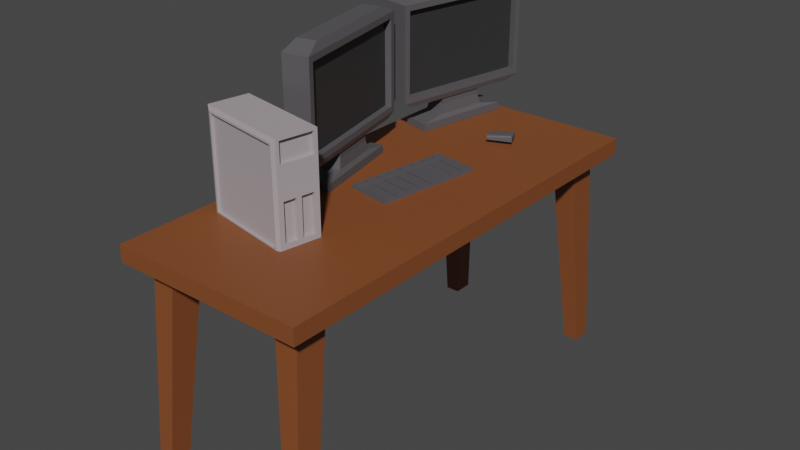 # Source: exampleoffice_things.blend  (saved by Blender 2.93.21; exported with 4.5.12 LTS)
import bpy
from mathutils import Matrix  # noqa: F401  (used for matrix-valued properties, if any)

bpy.ops.wm.read_factory_settings(use_empty=True)
scene = bpy.context.scene
scene.name = 'Scene'

# ---- collections
col_collection = bpy.data.collections.new('Collection'); scene.collection.children.link(col_collection)

# ---- materials (node trees are filled in below, after node groups)
mat_desk_001 = bpy.data.materials.new('Desk.001')
mat_desk_001.use_transparent_shadow = False
mat_monitor_001 = bpy.data.materials.new('monitor.001')
mat_monitor_001.use_transparent_shadow = False
mat_material_001 = bpy.data.materials.new('Material.001')
mat_material_001.use_transparent_shadow = False
mat_material = bpy.data.materials.new('Material')
mat_material.alpha_threshold = 0.0
mat_material.use_transparent_shadow = False
mat_material.line_color = (0.0, 0.0, 0.0, 1.0)

# ---- material node trees
mat_desk_001.use_nodes = True; mat_desk_001.node_tree.nodes.clear()
_N = mat_desk_001.node_tree.nodes; _L = mat_desk_001.node_tree.links
n0 = _N.new('ShaderNodeBsdfPrincipled'); n0.name = 'Principled BSDF'; n0.location = (10, 300)
n0.distribution = 'GGX'
n0.subsurface_method = 'BURLEY'
n0.inputs[0].default_value = (0.2287, 0.06942, 0.0208, 1.0)
n0.inputs[3].default_value = 1.45
n0.inputs[27].default_value = (0.0, 0.0, 0.0, 1.0)
n0.inputs[28].default_value = 1.0
n1 = _N.new('ShaderNodeOutputMaterial'); n1.name = 'Material Output'; n1.location = (300, 300)
_L.new(n0.outputs[0], n1.inputs[0])
n1.is_active_output = True
mat_monitor_001.use_nodes = True; mat_monitor_001.node_tree.nodes.clear()
_N = mat_monitor_001.node_tree.nodes; _L = mat_monitor_001.node_tree.links
n0 = _N.new('ShaderNodeBsdfPrincipled'); n0.name = 'Principled BSDF'; n0.location = (10, 300)
n0.distribution = 'GGX'
n0.subsurface_method = 'BURLEY'
n0.inputs[0].default_value = (0.0953, 0.09049, 0.09851, 1.0)
n0.inputs[3].default_value = 1.45
n0.inputs[27].default_value = (0.0, 0.0, 0.0, 1.0)
n0.inputs[28].default_value = 1.0
n1 = _N.new('ShaderNodeOutputMaterial'); n1.name = 'Material Output'; n1.location = (300, 300)
_L.new(n0.outputs[0], n1.inputs[0])
n1.is_active_output = True
mat_material_001.use_nodes = True; mat_material_001.node_tree.nodes.clear()
_N = mat_material_001.node_tree.nodes; _L = mat_material_001.node_tree.links
n0 = _N.new('ShaderNodeBsdfPrincipled'); n0.name = 'Principled BSDF'; n0.location = (10, 300)
n0.distribution = 'GGX'
n0.subsurface_method = 'BURLEY'
n0.inputs[0].default_value = (0.03102, 0.0323, 0.0331, 1.0)
n0.inputs[3].default_value = 1.45
n0.inputs[27].default_value = (0.0, 0.0, 0.0, 1.0)
n0.inputs[28].default_value = 1.0
n1 = _N.new('ShaderNodeOutputMaterial'); n1.name = 'Material Output'; n1.location = (300, 300)
_L.new(n0.outputs[0], n1.inputs[0])
n1.is_active_output = True
mat_material.use_nodes = True; mat_material.node_tree.nodes.clear()
_N = mat_material.node_tree.nodes; _L = mat_material.node_tree.links
n0 = _N.new('ShaderNodeOutputMaterial'); n0.name = 'Material Output'; n0.location = (300, 300)
n1 = _N.new('ShaderNodeBsdfPrincipled'); n1.name = 'Principled BSDF'; n1.location = (10, 300)
n1.distribution = 'GGX'
n1.subsurface_method = 'BURLEY'
n1.inputs[0].default_value = (0.4261, 0.3771, 0.3966, 1.0)
n1.inputs[2].default_value = 0.4
n1.inputs[3].default_value = 1.45
n1.inputs[27].default_value = (0.0, 0.0, 0.0, 1.0)
n1.inputs[28].default_value = 1.0
_L.new(n1.outputs[0], n0.inputs[0])
n0.is_active_output = True

# ---- world
world_world = bpy.data.worlds.new('World'); scene.world = world_world
world_world.use_nodes = True; world_world.node_tree.nodes.clear()
_N = world_world.node_tree.nodes; _L = world_world.node_tree.links
n0 = _N.new('ShaderNodeOutputWorld'); n0.name = 'World Output'; n0.location = (300, 300)
n1 = _N.new('ShaderNodeBackground'); n1.name = 'Background'; n1.location = (10, 300)
n1.inputs[0].default_value = (0.05088, 0.05088, 0.05088, 1.0)
_L.new(n1.outputs[0], n0.inputs[0])
n0.is_active_output = True
world_world.color = (0.05088, 0.05088, 0.05088)
world_world.use_sun_shadow = False
world_world.sun_shadow_jitter_overblur = 0.0

# ---- meshes
me_cube_002 = bpy.data.meshes.new('Cube.002')
me_cube_002.from_pydata([(0.766, 1.935, -0.07867), (0.9209, 2.116, 0.07867), (0.0, 2.116, -0.07867), (0.9209, 0.0, -0.07867), (0.0, 0.0, -0.07867), (0.0, 2.116, 0.07867), (0.9209, 0.0, 0.07867), (0.0, 0.0, 0.07867), (0.9209, 2.116, -0.07867), (0.766, 1.64, -0.07867), (0.5469, 1.64, -0.07867), (0.5469, 1.935, -0.07867), (0.6737, 2.067, -2.054), (0.6737, 1.879, -2.054), (0.8133, 1.879, -2.054), (0.8133, 2.067, -2.054)], [], [(2, 5, 1, 8), (10, 11, 12, 13), (1, 5, 7, 6), (8, 1, 6, 3), (9, 0, 8, 3), (0, 11, 2, 8), (11, 10, 4, 2), (10, 9, 3, 4), (12, 15, 14, 13), (0, 9, 14, 15), (9, 10, 13, 14), (11, 0, 15, 12)])
_uv = me_cube_002.uv_layers.new(name='UVMap')
_uv.uv.foreach_set('vector', [0.375, 0.375, 0.625, 0.375, 0.625, 0.5, 0.375, 0.5, 0.2667, 0.6177, 0.2667, 0.5073, 0.2667, 0.5073, 0.2667, 0.6177, 0.625, 0.5, 0.75, 0.5, 0.75, 0.625, 0.625, 0.625, 0.375, 0.5, 0.625, 0.5, 0.625, 0.625, 0.375, 0.625, 0.3583, 0.6177, 0.3583, 0.5073, 0.375, 0.5, 0.375, 0.625, 0.3583, 0.5073, 0.2667, 0.5073, 0.25, 0.5, 0.375, 0.5, 0.2667, 0.5073, 0.2667, 0.6177, 0.25, 0.625, 0.25, 0.5, 0.2667, 0.6177, 0.3583, 0.6177, 0.375, 0.625, 0.25, 0.625, 0.2667, 0.5073, 0.3583, 0.5073, 0.3583, 0.6177, 0.2667, 0.6177, 0.3583, 0.5073, 0.3583, 0.6177, 0.3583, 0.6177, 0.3583, 0.5073, 0.3583, 0.6177, 0.2667, 0.6177, 0.2667, 0.6177, 0.3583, 0.6177, 0.2667, 0.5073, 0.3583, 0.5073, 0.3583, 0.5073, 0.2667, 0.5073])
me_cube_002.materials.append(mat_desk_001)
me_cube_002.use_remesh_fix_poles = True
me_cube_002.use_remesh_preserve_attributes = False
me_cube_002.update()
me_cube_003 = bpy.data.meshes.new('Cube.003')
me_cube_003.from_pydata([(-0.2448, -1.362, 1.423), (-0.2448, -1.362, 3.24), (-0.2448, 1.424, 1.423), (-0.2448, 1.424, 3.24), (0.2448, -1.25, 1.535), (0.2448, -1.25, 3.127), (0.2448, 1.312, 1.535), (0.2448, 1.312, 3.127), (-0.1823, 0.4638, 1.319), (-0.1823, -0.4017, 1.319), (0.1823, 0.4638, 1.319), (0.1823, -0.4017, 1.319), (-0.2097, 1.224, 1.319), (-0.2097, -1.162, 1.319), (0.2097, 1.224, 1.319), (0.2097, -1.162, 1.319), (-0.1823, 0.4638, 1.199), (-0.1823, -0.4017, 1.199), (0.1823, 0.4638, 1.199), (0.1823, -0.4017, 1.199), (-0.2074, 0.5235, 1.01), (-0.2074, -0.4614, 1.01), (0.2074, 0.5235, 1.01), (0.2074, -0.4614, 1.01), (-0.2536, 0.958, 0.9357), (-0.2536, -0.8958, 0.9357), (0.2536, 0.958, 0.9357), (0.2536, -0.8958, 0.9357), (-0.2536, 0.958, 0.7896), (-0.2536, -0.8958, 0.7896), (0.2536, 0.958, 0.7896), (0.2536, -0.8958, 0.7896), (-0.1834, -1.013, 3.388), (-0.1834, 1.075, 3.388), (0.1834, 1.075, 3.388), (0.1834, -1.013, 3.388), (0.2448, 1.424, 3.24), (0.2448, 1.424, 1.423), (0.2448, -1.362, 1.423), (0.2448, -1.362, 3.24), (0.1238, 1.312, 3.127), (0.1238, 1.312, 1.535), (0.1238, -1.25, 1.535), (0.1238, -1.25, 3.127)], [], [(0, 1, 3, 2), (2, 3, 36, 37), (4, 6, 41, 42), (38, 39, 1, 0), (38, 0, 13, 15), (1, 39, 35, 32), (11, 9, 17, 19), (2, 37, 14, 12), (0, 2, 12, 13), (37, 38, 15, 14), (8, 9, 13, 12), (10, 8, 12, 14), (11, 10, 14, 15), (9, 11, 15, 13), (16, 18, 22, 20), (8, 10, 18, 16), (10, 11, 19, 18), (9, 8, 16, 17), (22, 23, 27, 26), (18, 19, 23, 22), (17, 16, 20, 21), (19, 17, 21, 23), (27, 25, 29, 31), (21, 20, 24, 25), (23, 21, 25, 27), (20, 22, 26, 24), (28, 30, 31, 29), (24, 26, 30, 28), (26, 27, 31, 30), (25, 24, 28, 29), (34, 33, 32, 35), (36, 3, 33, 34), (39, 36, 34, 35), (3, 1, 32, 33), (7, 6, 37, 36), (6, 4, 38, 37), (5, 7, 36, 39), (4, 5, 39, 38), (41, 40, 43, 42), (7, 5, 43, 40), (6, 7, 40, 41), (5, 4, 42, 43)])
me_cube_003.polygons.foreach_set('material_index', [0, 0, 0, 0, 0, 0, 0, 0, 0, 0, 0, 0, 0, 0, 0, 0, 0, 0, 0, 0, 0, 0, 0, 0, 0, 0, 0, 0, 0, 0, 0, 0, 0, 0, 0, 0, 0, 0, 1, 0, 0, 0])
_uv = me_cube_003.uv_layers.new(name='UVMap')
_uv.uv.foreach_set('vector', [0.375, 0.0, 0.625, 0.0, 0.625, 0.25, 0.375, 0.25, 0.375, 0.25, 0.625, 0.25, 0.625, 0.5, 0.375, 0.5, 0.3905, 0.7399, 0.3905, 0.5101, 0.3905, 0.5101, 0.3905, 0.7399, 0.375, 0.75, 0.625, 0.75, 0.625, 1.0, 0.375, 1.0, 0.375, 0.75, 0.375, 1.0, 0.375, 1.0, 0.375, 0.75, 0.625, 1.0, 0.625, 0.75, 0.625, 0.75, 0.625, 1.0, 0.3587, 0.7471, 0.1413, 0.7471, 0.1413, 0.7471, 0.3587, 0.7471, 0.375, 0.25, 0.375, 0.5, 0.375, 0.5, 0.375, 0.25, 0.375, 0.0, 0.375, 0.25, 0.375, 0.25, 0.375, 0.0, 0.375, 0.5, 0.375, 0.75, 0.375, 0.75, 0.375, 0.5, 0.1413, 0.5029, 0.1413, 0.7471, 0.125, 0.75, 0.125, 0.5, 0.3587, 0.5029, 0.1413, 0.5029, 0.125, 0.5, 0.375, 0.5, 0.3587, 0.7471, 0.3587, 0.5029, 0.375, 0.5, 0.375, 0.75, 0.1413, 0.7471, 0.3587, 0.7471, 0.375, 0.75, 0.125, 0.75, 0.1413, 0.5029, 0.3587, 0.5029, 0.3587, 0.5029, 0.1413, 0.5029, 0.1413, 0.5029, 0.3587, 0.5029, 0.3587, 0.5029, 0.1413, 0.5029, 0.3587, 0.5029, 0.3587, 0.7471, 0.3587, 0.7471, 0.3587, 0.5029, 0.1413, 0.7471, 0.1413, 0.5029, 0.1413, 0.5029, 0.1413, 0.7471, 0.3587, 0.5029, 0.3587, 0.7471, 0.3587, 0.7471, 0.3587, 0.5029, 0.3587, 0.5029, 0.3587, 0.7471, 0.3587, 0.7471, 0.3587, 0.5029, 0.1413, 0.7471, 0.1413, 0.5029, 0.1413, 0.5029, 0.1413, 0.7471, 0.3587, 0.7471, 0.1413, 0.7471, 0.1413, 0.7471, 0.3587, 0.7471, 0.3587, 0.7471, 0.1413, 0.7471, 0.1413, 0.7471, 0.3587, 0.7471, 0.1413, 0.7471, 0.1413, 0.5029, 0.1413, 0.5029, 0.1413, 0.7471, 0.3587, 0.7471, 0.1413, 0.7471, 0.1413, 0.7471, 0.3587, 0.7471, 0.1413, 0.5029, 0.3587, 0.5029, 0.3587, 0.5029, 0.1413, 0.5029, 0.1413, 0.5029, 0.3587, 0.5029, 0.3587, 0.7471, 0.1413, 0.7471, 0.1413, 0.5029, 0.3587, 0.5029, 0.3587, 0.5029, 0.1413, 0.5029, 0.3587, 0.5029, 0.3587, 0.7471, 0.3587, 0.7471, 0.3587, 0.5029, 0.1413, 0.7471, 0.1413, 0.5029, 0.1413, 0.5029, 0.1413, 0.7471, 0.625, 0.5, 0.875, 0.5, 0.875, 0.75, 0.625, 0.75, 0.625, 0.5, 0.625, 0.25, 0.625, 0.25, 0.625, 0.5, 0.625, 0.75, 0.625, 0.5, 0.625, 0.5, 0.625, 0.75, 0.625, 0.25, 0.625, 0.0, 0.625, 0.0, 0.625, 0.25, 0.6095, 0.5101, 0.3905, 0.5101, 0.375, 0.5, 0.625, 0.5, 0.3905, 0.5101, 0.3905, 0.7399, 0.375, 0.75, 0.375, 0.5, 0.6095, 0.7399, 0.6095, 0.5101, 0.625, 0.5, 0.625, 0.75, 0.3905, 0.7399, 0.6095, 0.7399, 0.625, 0.75, 0.375, 0.75, 0.3905, 0.5101, 0.6095, 0.5101, 0.6095, 0.7399, 0.3905, 0.7399, 0.6095, 0.5101, 0.6095, 0.7399, 0.6095, 0.7399, 0.6095, 0.5101, 0.3905, 0.5101, 0.6095, 0.5101, 0.6095, 0.5101, 0.3905, 0.5101, 0.6095, 0.7399, 0.3905, 0.7399, 0.3905, 0.7399, 0.6095, 0.7399])
me_cube_003.materials.append(mat_monitor_001)
me_cube_003.materials.append(mat_material_001)
me_cube_003.use_remesh_fix_poles = True
me_cube_003.use_remesh_preserve_attributes = False
me_cube_003.update()
me_cube_004 = bpy.data.meshes.new('Cube.004')
me_cube_004.from_pydata([(-1.0, -1.0, -1.0), (-1.0, -1.0, 1.0), (-1.0, 1.0, -1.0), (-1.0, 1.0, 1.0), (1.0, -1.0, -1.0), (1.0, -1.0, 1.0), (1.0, 1.0, -1.0), (1.0, 1.0, 1.0), (-1.0, 1.0, -1.0), (-1.0, -1.0, -1.0), (1.0, 1.0, -1.0), (1.0, -1.0, -1.0), (-1.0, 0.0, -1.0), (0.0, 1.0, -1.0), (1.0, 0.0, -1.0), (0.0, -1.0, -1.0), (0.0, 0.0, -1.0), (-1.0, -0.5, -1.0), (-0.5, 1.0, -1.0), (1.0, 0.5, -1.0), (0.5, -1.0, -1.0), (-1.0, 0.5, -1.0), (0.5, 1.0, -1.0), (1.0, -0.5, -1.0), (-0.5, -1.0, -1.0), (0.0, -0.5, -1.0), (0.0, 0.5, -1.0), (-0.5, 0.0, -1.0), (0.5, 0.0, -1.0), (0.5, 0.5, -1.0), (-0.5, 0.5, -1.0), (-0.5, -0.5, -1.0), (0.5, -0.5, -1.0), (-1.0, -0.75, -1.0), (-0.75, 1.0, -1.0), (1.0, 0.75, -1.0), (0.75, -1.0, -1.0), (-1.0, 0.25, -1.0), (0.25, 1.0, -1.0), (1.0, -0.25, -1.0), (-0.25, -1.0, -1.0), (0.0, -0.75, -1.0), (0.0, 0.25, -1.0), (-0.75, 0.0, -1.0), (0.25, 0.0, -1.0), (-1.0, -0.25, -1.0), (-0.25, 1.0, -1.0), (1.0, 0.25, -1.0), (0.25, -1.0, -1.0), (-1.0, 0.75, -1.0), (0.75, 1.0, -1.0), (1.0, -0.75, -1.0), (-0.75, -1.0, -1.0), (0.0, -0.25, -1.0), (0.0, 0.75, -1.0), (-0.25, 0.0, -1.0), (0.75, 0.0, -1.0), (0.5, 0.25, -1.0), (0.5, 0.75, -1.0), (0.25, 0.5, -1.0), (0.75, 0.5, -1.0), (-0.5, 0.25, -1.0), (-0.5, 0.75, -1.0), (-0.75, 0.5, -1.0), (-0.25, 0.5, -1.0), (-0.5, -0.75, -1.0), (-0.5, -0.25, -1.0), (-0.75, -0.5, -1.0), (-0.25, -0.5, -1.0), (0.5, -0.75, -1.0), (0.5, -0.25, -1.0), (0.25, -0.5, -1.0), (0.75, -0.5, -1.0), (0.75, -0.25, -1.0), (0.25, -0.25, -1.0), (0.25, -0.75, -1.0), (-0.25, -0.25, -1.0), (-0.75, -0.25, -1.0), (-0.75, -0.75, -1.0), (-0.25, 0.75, -1.0), (-0.75, 0.75, -1.0), (-0.75, 0.25, -1.0), (0.75, 0.75, -1.0), (0.25, 0.75, -1.0), (0.25, 0.25, -1.0), (0.75, 0.25, -1.0), (-0.25, 0.25, -1.0), (-0.25, -0.75, -1.0), (0.75, -0.75, -1.0), (0.769, -0.769, -1.0), (0.981, -0.769, -1.0), (0.981, -0.981, -1.0), (0.769, -0.981, -1.0), (-0.231, -0.769, -1.0), (-0.01898, -0.769, -1.0), (-0.01898, -0.981, -1.0), (-0.231, -0.981, -1.0), (-0.231, 0.231, -1.0), (-0.01898, 0.231, -1.0), (-0.01898, 0.01898, -1.0), (-0.231, 0.01898, -1.0), (0.769, 0.231, -1.0), (0.981, 0.231, -1.0), (0.981, 0.01898, -1.0), (0.769, 0.01898, -1.0), (0.269, 0.231, -1.0), (0.481, 0.231, -1.0), (0.481, 0.01898, -1.0), (0.269, 0.01898, -1.0), (0.269, 0.731, -1.0), (0.481, 0.731, -1.0), (0.481, 0.519, -1.0), (0.269, 0.519, -1.0), (0.769, 0.731, -1.0), (0.981, 0.731, -1.0), (0.981, 0.519, -1.0), (0.769, 0.519, -1.0), (-0.731, 0.231, -1.0), (-0.519, 0.231, -1.0), (-0.519, 0.01898, -1.0), (-0.731, 0.01898, -1.0), (-0.731, 0.731, -1.0), (-0.519, 0.731, -1.0), (-0.519, 0.519, -1.0), (-0.731, 0.519, -1.0), (-0.231, 0.731, -1.0), (-0.01898, 0.731, -1.0), (-0.01898, 0.519, -1.0), (-0.231, 0.519, -1.0), (-0.731, -0.769, -1.0), (-0.519, -0.769, -1.0), (-0.519, -0.981, -1.0), (-0.731, -0.981, -1.0), (0.269, -0.769, -1.0), (0.481, -0.769, -1.0), (0.481, -0.981, -1.0), (0.269, -0.981, -1.0), (0.769, -0.269, -1.0), (0.981, -0.269, -1.0), (0.981, -0.481, -1.0), (0.769, -0.481, -1.0), (0.769, -0.01898, -1.0), (0.981, -0.01898, -1.0), (0.981, -0.231, -1.0), (0.769, -0.231, -1.0), (0.01898, -0.01898, -1.0), (0.231, -0.01898, -1.0), (0.231, -0.231, -1.0), (0.01898, -0.231, -1.0), (0.269, -0.01898, -1.0), (0.481, -0.01898, -1.0), (0.481, -0.231, -1.0), (0.269, -0.231, -1.0), (0.01898, -0.769, -1.0), (0.231, -0.769, -1.0), (0.231, -0.981, -1.0), (0.01898, -0.981, -1.0), (0.01898, -0.519, -1.0), (0.231, -0.519, -1.0), (0.231, -0.731, -1.0), (0.01898, -0.731, -1.0), (0.269, -0.519, -1.0), (0.481, -0.519, -1.0), (0.481, -0.731, -1.0), (0.269, -0.731, -1.0), (-0.481, -0.01898, -1.0), (-0.269, -0.01898, -1.0), (-0.269, -0.231, -1.0), (-0.481, -0.231, -1.0), (-0.231, -0.01898, -1.0), (-0.01898, -0.01898, -1.0), (-0.01898, -0.231, -1.0), (-0.231, -0.231, -1.0), (-0.981, -0.01898, -1.0), (-0.769, -0.01898, -1.0), (-0.769, -0.231, -1.0), (-0.981, -0.231, -1.0), (-0.731, -0.01898, -1.0), (-0.519, -0.01898, -1.0), (-0.519, -0.231, -1.0), (-0.731, -0.231, -1.0), (-0.981, -0.769, -1.0), (-0.769, -0.769, -1.0), (-0.769, -0.981, -1.0), (-0.981, -0.981, -1.0), (-0.981, -0.519, -1.0), (-0.769, -0.519, -1.0), (-0.769, -0.731, -1.0), (-0.981, -0.731, -1.0), (-0.731, -0.519, -1.0), (-0.519, -0.519, -1.0), (-0.519, -0.731, -1.0), (-0.731, -0.731, -1.0), (-0.481, 0.731, -1.0), (-0.269, 0.731, -1.0), (-0.269, 0.519, -1.0), (-0.481, 0.519, -1.0), (-0.481, 0.981, -1.0), (-0.269, 0.981, -1.0), (-0.269, 0.769, -1.0), (-0.481, 0.769, -1.0), (-0.231, 0.981, -1.0), (-0.01898, 0.981, -1.0), (-0.01898, 0.769, -1.0), (-0.231, 0.769, -1.0), (-0.981, 0.731, -1.0), (-0.769, 0.731, -1.0), (-0.769, 0.519, -1.0), (-0.981, 0.519, -1.0), (-0.981, 0.981, -1.0), (-0.769, 0.981, -1.0), (-0.769, 0.769, -1.0), (-0.981, 0.769, -1.0), (-0.731, 0.981, -1.0), (-0.519, 0.981, -1.0), (-0.519, 0.769, -1.0), (-0.731, 0.769, -1.0), (-0.981, 0.231, -1.0), (-0.769, 0.231, -1.0), (-0.769, 0.01898, -1.0), (-0.981, 0.01898, -1.0), (-0.981, 0.481, -1.0), (-0.769, 0.481, -1.0), (-0.769, 0.269, -1.0), (-0.981, 0.269, -1.0), (-0.731, 0.481, -1.0), (-0.519, 0.481, -1.0), (-0.519, 0.269, -1.0), (-0.731, 0.269, -1.0), (0.769, 0.981, -1.0), (0.981, 0.981, -1.0), (0.981, 0.769, -1.0), (0.769, 0.769, -1.0), (0.01898, 0.731, -1.0), (0.231, 0.731, -1.0), (0.231, 0.519, -1.0), (0.01898, 0.519, -1.0), (0.01898, 0.981, -1.0), (0.231, 0.981, -1.0), (0.231, 0.769, -1.0), (0.01898, 0.769, -1.0), (0.269, 0.981, -1.0), (0.481, 0.981, -1.0), (0.481, 0.769, -1.0), (0.269, 0.769, -1.0), (0.01898, 0.231, -1.0), (0.231, 0.231, -1.0), (0.231, 0.01898, -1.0), (0.01898, 0.01898, -1.0), (0.01898, 0.481, -1.0), (0.231, 0.481, -1.0), (0.231, 0.269, -1.0), (0.01898, 0.269, -1.0), (0.269, 0.481, -1.0), (0.481, 0.481, -1.0), (0.481, 0.269, -1.0), (0.269, 0.269, -1.0), (0.769, 0.481, -1.0), (0.981, 0.481, -1.0), (0.981, 0.269, -1.0), (0.769, 0.269, -1.0), (-0.481, 0.231, -1.0), (-0.269, 0.231, -1.0), (-0.269, 0.01898, -1.0), (-0.481, 0.01898, -1.0), (-0.481, 0.481, -1.0), (-0.269, 0.481, -1.0), (-0.269, 0.269, -1.0), (-0.481, 0.269, -1.0), (-0.231, 0.481, -1.0), (-0.01898, 0.481, -1.0), (-0.01898, 0.269, -1.0), (-0.231, 0.269, -1.0), (-0.481, -0.769, -1.0), (-0.269, -0.769, -1.0), (-0.269, -0.981, -1.0), (-0.481, -0.981, -1.0), (-0.481, -0.519, -1.0), (-0.269, -0.519, -1.0), (-0.269, -0.731, -1.0), (-0.481, -0.731, -1.0), (-0.231, -0.519, -1.0), (-0.01898, -0.519, -1.0), (-0.01898, -0.731, -1.0), (-0.231, -0.731, -1.0), (0.769, -0.519, -1.0), (0.981, -0.519, -1.0), (0.981, -0.731, -1.0), (0.769, -0.731, -1.0), (0.981, -0.769, -2.096), (0.769, -0.769, -2.096), (0.769, -0.981, -2.096), (0.981, -0.981, -2.096), (-0.01898, -0.769, -2.096), (-0.231, -0.769, -2.096), (-0.231, -0.981, -2.096), (-0.01898, -0.981, -2.096), (-0.01898, 0.231, -2.096), (-0.231, 0.231, -2.096), (-0.231, 0.01898, -2.096), (-0.01898, 0.01898, -2.096), (0.981, 0.231, -2.096), (0.769, 0.231, -2.096), (0.769, 0.01898, -2.096), (0.981, 0.01898, -2.096), (0.481, 0.231, -2.096), (0.269, 0.231, -2.096), (0.269, 0.01898, -2.096), (0.481, 0.01898, -2.096), (0.481, 0.731, -2.096), (0.269, 0.731, -2.096), (0.269, 0.519, -2.096), (0.481, 0.519, -2.096), (0.981, 0.731, -2.096), (0.769, 0.731, -2.096), (0.769, 0.519, -2.096), (0.981, 0.519, -2.096), (-0.519, 0.231, -2.096), (-0.731, 0.231, -2.096), (-0.731, 0.01898, -2.096), (-0.519, 0.01898, -2.096), (-0.519, 0.731, -2.096), (-0.731, 0.731, -2.096), (-0.731, 0.519, -2.096), (-0.519, 0.519, -2.096), (-0.01898, 0.731, -2.096), (-0.231, 0.731, -2.096), (-0.231, 0.519, -2.096), (-0.01898, 0.519, -2.096), (-0.519, -0.769, -2.096), (-0.731, -0.769, -2.096), (-0.731, -0.981, -2.096), (-0.519, -0.981, -2.096), (0.481, -0.769, -2.096), (0.269, -0.769, -2.096), (0.269, -0.981, -2.096), (0.481, -0.981, -2.096), (0.981, -0.269, -2.096), (0.769, -0.269, -2.096), (0.769, -0.481, -2.096), (0.981, -0.481, -2.096), (0.981, -0.01898, -2.096), (0.769, -0.01898, -2.096), (0.769, -0.231, -2.096), (0.981, -0.231, -2.096), (0.231, -0.01898, -2.096), (0.01898, -0.01898, -2.096), (0.01898, -0.231, -2.096), (0.231, -0.231, -2.096), (0.481, -0.01898, -2.096), (0.269, -0.01898, -2.096), (0.269, -0.231, -2.096), (0.481, -0.231, -2.096), (0.231, -0.769, -2.096), (0.01898, -0.769, -2.096), (0.01898, -0.981, -2.096), (0.231, -0.981, -2.096), (0.231, -0.519, -2.096), (0.01898, -0.519, -2.096), (0.01898, -0.731, -2.096), (0.231, -0.731, -2.096), (0.481, -0.519, -2.096), (0.269, -0.519, -2.096), (0.269, -0.731, -2.096), (0.481, -0.731, -2.096), (-0.269, -0.01898, -2.096), (-0.481, -0.01898, -2.096), (-0.481, -0.231, -2.096), (-0.269, -0.231, -2.096), (-0.01898, -0.01898, -2.096), (-0.231, -0.01898, -2.096), (-0.231, -0.231, -2.096), (-0.01898, -0.231, -2.096), (-0.769, -0.01898, -2.096), (-0.981, -0.01898, -2.096), (-0.981, -0.231, -2.096), (-0.769, -0.231, -2.096), (-0.519, -0.01898, -2.096), (-0.731, -0.01898, -2.096), (-0.731, -0.231, -2.096), (-0.519, -0.231, -2.096), (-0.769, -0.769, -2.096), (-0.981, -0.769, -2.096), (-0.981, -0.981, -2.096), (-0.769, -0.981, -2.096), (-0.769, -0.519, -2.096), (-0.981, -0.519, -2.096), (-0.981, -0.731, -2.096), (-0.769, -0.731, -2.096), (-0.519, -0.519, -2.096), (-0.731, -0.519, -2.096), (-0.731, -0.731, -2.096), (-0.519, -0.731, -2.096), (-0.269, 0.731, -2.096), (-0.481, 0.731, -2.096), (-0.481, 0.519, -2.096), (-0.269, 0.519, -2.096), (-0.269, 0.981, -2.096), (-0.481, 0.981, -2.096), (-0.481, 0.769, -2.096), (-0.269, 0.769, -2.096), (-0.01898, 0.981, -2.096), (-0.231, 0.981, -2.096), (-0.231, 0.769, -2.096), (-0.01898, 0.769, -2.096), (-0.769, 0.731, -2.096), (-0.981, 0.731, -2.096), (-0.981, 0.519, -2.096), (-0.769, 0.519, -2.096), (-0.769, 0.981, -2.096), (-0.981, 0.981, -2.096), (-0.981, 0.769, -2.096), (-0.769, 0.769, -2.096), (-0.519, 0.981, -2.096), (-0.731, 0.981, -2.096), (-0.731, 0.769, -2.096), (-0.519, 0.769, -2.096), (-0.769, 0.231, -2.096), (-0.981, 0.231, -2.096), (-0.981, 0.01898, -2.096), (-0.769, 0.01898, -2.096), (-0.769, 0.481, -2.096), (-0.981, 0.481, -2.096), (-0.981, 0.269, -2.096), (-0.769, 0.269, -2.096), (-0.519, 0.481, -2.096), (-0.731, 0.481, -2.096), (-0.731, 0.269, -2.096), (-0.519, 0.269, -2.096), (0.981, 0.981, -2.096), (0.769, 0.981, -2.096), (0.769, 0.769, -2.096), (0.981, 0.769, -2.096), (0.231, 0.731, -2.096), (0.01898, 0.731, -2.096), (0.01898, 0.519, -2.096), (0.231, 0.519, -2.096), (0.231, 0.981, -2.096), (0.01898, 0.981, -2.096), (0.01898, 0.769, -2.096), (0.231, 0.769, -2.096), (0.481, 0.981, -2.096), (0.269, 0.981, -2.096), (0.269, 0.769, -2.096), (0.481, 0.769, -2.096), (0.231, 0.231, -2.096), (0.01898, 0.231, -2.096), (0.01898, 0.01898, -2.096), (0.231, 0.01898, -2.096), (0.231, 0.481, -2.096), (0.01898, 0.481, -2.096), (0.01898, 0.269, -2.096), (0.231, 0.269, -2.096), (0.481, 0.481, -2.096), (0.269, 0.481, -2.096), (0.269, 0.269, -2.096), (0.481, 0.269, -2.096), (0.981, 0.481, -2.096), (0.769, 0.481, -2.096), (0.769, 0.269, -2.096), (0.981, 0.269, -2.096), (-0.269, 0.231, -2.096), (-0.481, 0.231, -2.096), (-0.481, 0.01898, -2.096), (-0.269, 0.01898, -2.096), (-0.269, 0.481, -2.096), (-0.481, 0.481, -2.096), (-0.481, 0.269, -2.096), (-0.269, 0.269, -2.096), (-0.01898, 0.481, -2.096), (-0.231, 0.481, -2.096), (-0.231, 0.269, -2.096), (-0.01898, 0.269, -2.096), (-0.269, -0.769, -2.096), (-0.481, -0.769, -2.096), (-0.481, -0.981, -2.096), (-0.269, -0.981, -2.096), (-0.269, -0.519, -2.096), (-0.481, -0.519, -2.096), (-0.481, -0.731, -2.096), (-0.269, -0.731, -2.096), (-0.01898, -0.519, -2.096), (-0.231, -0.519, -2.096), (-0.231, -0.731, -2.096), (-0.01898, -0.731, -2.096), (0.981, -0.519, -2.096), (0.769, -0.519, -2.096), (0.769, -0.731, -2.096), (0.981, -0.731, -2.096)], [], [(0, 1, 3, 2), (2, 3, 7, 6), (6, 7, 5, 4), (4, 5, 1, 0), (6, 4, 11, 51, 23, 39, 14, 47, 19, 35, 10), (7, 3, 1, 5), (205, 206, 405, 406), (4, 0, 9, 52, 24, 40, 15, 48, 20, 36, 11), (2, 6, 10, 50, 22, 38, 13, 46, 18, 34, 8), (0, 2, 8, 49, 21, 37, 12, 45, 17, 33, 9), (257, 258, 457, 458), (99, 100, 299, 300), (151, 152, 351, 352), (203, 204, 403, 404), (255, 256, 455, 456), (98, 99, 300, 297), (150, 151, 352, 349), (202, 203, 404, 401), (254, 255, 456, 453), (100, 97, 298, 299), (77, 66, 31, 67), (76, 53, 25, 68), (152, 149, 350, 351), (74, 70, 32, 71), (204, 201, 402, 403), (70, 73, 72, 32), (28, 56, 73, 70), (256, 253, 454, 455), (53, 74, 71, 25), (97, 98, 297, 298), (149, 150, 349, 350), (201, 202, 401, 402), (253, 254, 453, 454), (95, 96, 295, 296), (66, 76, 68, 31), (147, 148, 347, 348), (199, 200, 399, 400), (45, 77, 67, 17), (251, 252, 451, 452), (94, 95, 296, 293), (146, 147, 348, 345), (198, 199, 400, 397), (250, 251, 452, 449), (96, 93, 294, 295), (148, 145, 346, 347), (200, 197, 398, 399), (252, 249, 450, 451), (93, 94, 293, 294), (145, 146, 345, 346), (197, 198, 397, 398), (249, 250, 449, 450), (91, 92, 291, 292), (58, 82, 60, 29), (22, 50, 82, 58), (143, 144, 343, 344), (195, 196, 395, 396), (247, 248, 447, 448), (90, 91, 292, 289), (142, 143, 344, 341), (194, 195, 396, 393), (246, 247, 448, 445), (57, 85, 56, 28), (29, 60, 85, 57), (92, 89, 290, 291), (144, 141, 342, 343), (196, 193, 394, 395), (248, 245, 446, 447), (89, 90, 289, 290), (141, 142, 341, 342), (193, 194, 393, 394), (69, 88, 36, 20), (32, 72, 88, 69), (245, 246, 445, 446), (88, 51, 90, 89), (51, 11, 91, 90), (11, 36, 92, 91), (36, 88, 89, 92), (87, 41, 94, 93), (41, 15, 95, 94), (15, 40, 96, 95), (40, 87, 93, 96), (86, 42, 98, 97), (42, 16, 99, 98), (16, 55, 100, 99), (55, 86, 97, 100), (85, 47, 102, 101), (47, 14, 103, 102), (14, 56, 104, 103), (56, 85, 101, 104), (84, 57, 106, 105), (57, 28, 107, 106), (28, 44, 108, 107), (44, 84, 105, 108), (83, 58, 110, 109), (58, 29, 111, 110), (29, 59, 112, 111), (59, 83, 109, 112), (82, 35, 114, 113), (35, 19, 115, 114), (19, 60, 116, 115), (60, 82, 113, 116), (81, 61, 118, 117), (61, 27, 119, 118), (27, 43, 120, 119), (43, 81, 117, 120), (80, 62, 122, 121), (62, 30, 123, 122), (30, 63, 124, 123), (63, 80, 121, 124), (79, 54, 126, 125), (54, 26, 127, 126), (26, 64, 128, 127), (64, 79, 125, 128), (78, 65, 130, 129), (65, 24, 131, 130), (24, 52, 132, 131), (52, 78, 129, 132), (75, 69, 134, 133), (69, 20, 135, 134), (20, 48, 136, 135), (48, 75, 133, 136), (73, 39, 138, 137), (39, 23, 139, 138), (23, 72, 140, 139), (72, 73, 137, 140), (56, 14, 142, 141), (14, 39, 143, 142), (39, 73, 144, 143), (73, 56, 141, 144), (16, 44, 146, 145), (44, 74, 147, 146), (74, 53, 148, 147), (53, 16, 145, 148), (44, 28, 150, 149), (28, 70, 151, 150), (70, 74, 152, 151), (74, 44, 149, 152), (41, 75, 154, 153), (75, 48, 155, 154), (48, 15, 156, 155), (15, 41, 153, 156), (25, 71, 158, 157), (71, 75, 159, 158), (75, 41, 160, 159), (41, 25, 157, 160), (71, 32, 162, 161), (32, 69, 163, 162), (69, 75, 164, 163), (75, 71, 161, 164), (27, 55, 166, 165), (55, 76, 167, 166), (76, 66, 168, 167), (66, 27, 165, 168), (55, 16, 170, 169), (16, 53, 171, 170), (53, 76, 172, 171), (76, 55, 169, 172), (12, 43, 174, 173), (43, 77, 175, 174), (77, 45, 176, 175), (45, 12, 173, 176), (43, 27, 178, 177), (27, 66, 179, 178), (66, 77, 180, 179), (77, 43, 177, 180), (33, 78, 182, 181), (78, 52, 183, 182), (52, 9, 184, 183), (9, 33, 181, 184), (17, 67, 186, 185), (67, 78, 187, 186), (78, 33, 188, 187), (33, 17, 185, 188), (67, 31, 190, 189), (31, 65, 191, 190), (65, 78, 192, 191), (78, 67, 189, 192), (62, 79, 194, 193), (79, 64, 195, 194), (64, 30, 196, 195), (30, 62, 193, 196), (18, 46, 198, 197), (46, 79, 199, 198), (79, 62, 200, 199), (62, 18, 197, 200), (46, 13, 202, 201), (13, 54, 203, 202), (54, 79, 204, 203), (79, 46, 201, 204), (49, 80, 206, 205), (80, 63, 207, 206), (63, 21, 208, 207), (21, 49, 205, 208), (8, 34, 210, 209), (34, 80, 211, 210), (80, 49, 212, 211), (49, 8, 209, 212), (34, 18, 214, 213), (18, 62, 215, 214), (62, 80, 216, 215), (80, 34, 213, 216), (37, 81, 218, 217), (81, 43, 219, 218), (43, 12, 220, 219), (12, 37, 217, 220), (21, 63, 222, 221), (63, 81, 223, 222), (81, 37, 224, 223), (37, 21, 221, 224), (63, 30, 226, 225), (30, 61, 227, 226), (61, 81, 228, 227), (81, 63, 225, 228), (50, 10, 230, 229), (10, 35, 231, 230), (35, 82, 232, 231), (82, 50, 229, 232), (54, 83, 234, 233), (83, 59, 235, 234), (59, 26, 236, 235), (26, 54, 233, 236), (13, 38, 238, 237), (38, 83, 239, 238), (83, 54, 240, 239), (54, 13, 237, 240), (38, 22, 242, 241), (22, 58, 243, 242), (58, 83, 244, 243), (83, 38, 241, 244), (42, 84, 246, 245), (84, 44, 247, 246), (44, 16, 248, 247), (16, 42, 245, 248), (26, 59, 250, 249), (59, 84, 251, 250), (84, 42, 252, 251), (42, 26, 249, 252), (59, 29, 254, 253), (29, 57, 255, 254), (57, 84, 256, 255), (84, 59, 253, 256), (60, 19, 258, 257), (19, 47, 259, 258), (47, 85, 260, 259), (85, 60, 257, 260), (61, 86, 262, 261), (86, 55, 263, 262), (55, 27, 264, 263), (27, 61, 261, 264), (30, 64, 266, 265), (64, 86, 267, 266), (86, 61, 268, 267), (61, 30, 265, 268), (64, 26, 270, 269), (26, 42, 271, 270), (42, 86, 272, 271), (86, 64, 269, 272), (65, 87, 274, 273), (87, 40, 275, 274), (40, 24, 276, 275), (24, 65, 273, 276), (31, 68, 278, 277), (68, 87, 279, 278), (87, 65, 280, 279), (65, 31, 277, 280), (68, 25, 282, 281), (25, 41, 283, 282), (41, 87, 284, 283), (87, 68, 281, 284), (72, 23, 286, 285), (23, 51, 287, 286), (51, 88, 288, 287), (88, 72, 285, 288), (290, 289, 292, 291), (294, 293, 296, 295), (298, 297, 300, 299), (302, 301, 304, 303), (306, 305, 308, 307), (310, 309, 312, 311), (314, 313, 316, 315), (318, 317, 320, 319), (322, 321, 324, 323), (326, 325, 328, 327), (330, 329, 332, 331), (334, 333, 336, 335), (338, 337, 340, 339), (342, 341, 344, 343), (346, 345, 348, 347), (350, 349, 352, 351), (354, 353, 356, 355), (358, 357, 360, 359), (362, 361, 364, 363), (366, 365, 368, 367), (370, 369, 372, 371), (374, 373, 376, 375), (378, 377, 380, 379), (382, 381, 384, 383), (386, 385, 388, 387), (390, 389, 392, 391), (394, 393, 396, 395), (398, 397, 400, 399), (402, 401, 404, 403), (406, 405, 408, 407), (410, 409, 412, 411), (414, 413, 416, 415), (418, 417, 420, 419), (422, 421, 424, 423), (426, 425, 428, 427), (430, 429, 432, 431), (434, 433, 436, 435), (438, 437, 440, 439), (442, 441, 444, 443), (446, 445, 448, 447), (450, 449, 452, 451), (454, 453, 456, 455), (458, 457, 460, 459), (462, 461, 464, 463), (466, 465, 468, 467), (470, 469, 472, 471), (474, 473, 476, 475), (478, 477, 480, 479), (482, 481, 484, 483), (486, 485, 488, 487), (153, 154, 353, 354), (101, 102, 301, 302), (260, 257, 458, 459), (208, 205, 406, 407), (156, 153, 354, 355), (104, 101, 302, 303), (258, 259, 460, 457), (206, 207, 408, 405), (154, 155, 356, 353), (102, 103, 304, 301), (259, 260, 459, 460), (207, 208, 407, 408), (155, 156, 355, 356), (103, 104, 303, 304), (261, 262, 461, 462), (209, 210, 409, 410), (157, 158, 357, 358), (105, 106, 305, 306), (264, 261, 462, 463), (212, 209, 410, 411), (160, 157, 358, 359), (108, 105, 306, 307), (262, 263, 464, 461), (210, 211, 412, 409), (158, 159, 360, 357), (106, 107, 308, 305), (263, 264, 463, 464), (211, 212, 411, 412), (159, 160, 359, 360), (107, 108, 307, 308), (265, 266, 465, 466), (213, 214, 413, 414), (161, 162, 361, 362), (109, 110, 309, 310), (268, 265, 466, 467), (216, 213, 414, 415), (164, 161, 362, 363), (112, 109, 310, 311), (266, 267, 468, 465), (214, 215, 416, 413), (162, 163, 364, 361), (110, 111, 312, 309), (267, 268, 467, 468), (215, 216, 415, 416), (163, 164, 363, 364), (111, 112, 311, 312), (269, 270, 469, 470), (217, 218, 417, 418), (165, 166, 365, 366), (113, 114, 313, 314), (272, 269, 470, 471), (220, 217, 418, 419), (168, 165, 366, 367), (116, 113, 314, 315), (270, 271, 472, 469), (218, 219, 420, 417), (166, 167, 368, 365), (114, 115, 316, 313), (271, 272, 471, 472), (219, 220, 419, 420), (167, 168, 367, 368), (115, 116, 315, 316), (273, 274, 473, 474), (221, 222, 421, 422), (169, 170, 369, 370), (117, 118, 317, 318), (276, 273, 474, 475), (224, 221, 422, 423), (172, 169, 370, 371), (120, 117, 318, 319), (274, 275, 476, 473), (222, 223, 424, 421), (170, 171, 372, 369), (118, 119, 320, 317), (275, 276, 475, 476), (223, 224, 423, 424), (171, 172, 371, 372), (119, 120, 319, 320), (277, 278, 477, 478), (225, 226, 425, 426), (173, 174, 373, 374), (121, 122, 321, 322), (280, 277, 478, 479), (228, 225, 426, 427), (176, 173, 374, 375), (124, 121, 322, 323), (278, 279, 480, 477), (226, 227, 428, 425), (174, 175, 376, 373), (122, 123, 324, 321), (279, 280, 479, 480), (227, 228, 427, 428), (175, 176, 375, 376), (123, 124, 323, 324), (281, 282, 481, 482), (229, 230, 429, 430), (177, 178, 377, 378), (125, 126, 325, 326), (284, 281, 482, 483), (232, 229, 430, 431), (180, 177, 378, 379), (128, 125, 326, 327), (282, 283, 484, 481), (230, 231, 432, 429), (178, 179, 380, 377), (126, 127, 328, 325), (283, 284, 483, 484), (231, 232, 431, 432), (179, 180, 379, 380), (127, 128, 327, 328), (285, 286, 485, 486), (233, 234, 433, 434), (181, 182, 381, 382), (129, 130, 329, 330), (288, 285, 486, 487), (236, 233, 434, 435), (184, 181, 382, 383), (132, 129, 330, 331), (286, 287, 488, 485), (234, 235, 436, 433), (182, 183, 384, 381), (130, 131, 332, 329), (287, 288, 487, 488), (235, 236, 435, 436), (183, 184, 383, 384), (131, 132, 331, 332), (237, 238, 437, 438), (185, 186, 385, 386), (133, 134, 333, 334), (240, 237, 438, 439), (188, 185, 386, 387), (136, 133, 334, 335), (238, 239, 440, 437), (186, 187, 388, 385), (134, 135, 336, 333), (239, 240, 439, 440), (187, 188, 387, 388), (135, 136, 335, 336), (241, 242, 441, 442), (189, 190, 389, 390), (137, 138, 337, 338), (244, 241, 442, 443), (192, 189, 390, 391), (140, 137, 338, 339), (242, 243, 444, 441), (190, 191, 392, 389), (138, 139, 340, 337), (243, 244, 443, 444), (191, 192, 391, 392), (139, 140, 339, 340)])
_uv = me_cube_004.uv_layers.new(name='UVMap')
_uv.uv.foreach_set('vector', [0.375, 0.0, 0.625, 0.0, 0.625, 0.25, 0.375, 0.25, 0.375, 0.25, 0.625, 0.25, 0.625, 0.5, 0.375, 0.5, 0.375, 0.5, 0.625, 0.5, 0.625, 0.75, 0.375, 0.75, 0.375, 0.75, 0.625, 0.75, 0.625, 1.0, 0.375, 1.0, 0.375, 0.5, 0.375, 0.75, 0.375, 0.75, 0.375, 0.7188, 0.375, 0.6875, 0.375, 0.6562, 0.375, 0.625, 0.375, 0.5938, 0.375, 0.5625, 0.375, 0.5312, 0.375, 0.5, 0.625, 0.5, 0.875, 0.5, 0.875, 0.75, 0.625, 0.75, 0.1274, 0.5336, 0.1539, 0.5336, 0.1539, 0.5336, 0.1274, 0.5336, 0.375, 0.75, 0.375, 1.0, 0.375, 1.0, 0.375, 0.9688, 0.375, 0.9375, 0.375, 0.9062, 0.375, 0.875, 0.375, 0.8438, 0.375, 0.8125, 0.375, 0.7812, 0.375, 0.75, 0.375, 0.25, 0.375, 0.5, 0.375, 0.5, 0.375, 0.4688, 0.375, 0.4375, 0.375, 0.4062, 0.375, 0.375, 0.375, 0.3438, 0.375, 0.3125, 0.375, 0.2812, 0.375, 0.25, 0.375, 0.0, 0.375, 0.25, 0.375, 0.25, 0.375, 0.2188, 0.375, 0.1875, 0.375, 0.1562, 0.375, 0.125, 0.375, 0.09375, 0.375, 0.0625, 0.375, 0.03125, 0.375, 0.0, 0.3461, 0.5649, 0.3726, 0.5649, 0.3726, 0.5649, 0.3461, 0.5649, 0.2476, 0.6226, 0.2211, 0.6226, 0.2211, 0.6226, 0.2476, 0.6226, 0.3101, 0.6539, 0.2836, 0.6539, 0.2836, 0.6539, 0.3101, 0.6539, 0.2476, 0.5289, 0.2211, 0.5289, 0.2211, 0.5289, 0.2476, 0.5289, 0.3101, 0.5914, 0.2836, 0.5914, 0.2836, 0.5914, 0.3101, 0.5914, 0.2476, 0.5961, 0.2476, 0.6226, 0.2476, 0.6226, 0.2476, 0.5961, 0.3101, 0.6274, 0.3101, 0.6539, 0.3101, 0.6539, 0.3101, 0.6274, 0.2476, 0.5024, 0.2476, 0.5289, 0.2476, 0.5289, 0.2476, 0.5024, 0.3101, 0.5649, 0.3101, 0.5914, 0.3101, 0.5914, 0.3101, 0.5649, 0.2211, 0.6226, 0.2211, 0.5961, 0.2211, 0.5961, 0.2211, 0.6226, 0.1562, 0.6562, 0.1875, 0.6562, 0.1875, 0.6875, 0.1562, 0.6875, 0.2188, 0.6562, 0.25, 0.6562, 0.25, 0.6875, 0.2188, 0.6875, 0.2836, 0.6539, 0.2836, 0.6274, 0.2836, 0.6274, 0.2836, 0.6539, 0.2812, 0.6562, 0.3125, 0.6562, 0.3125, 0.6875, 0.2812, 0.6875, 0.2211, 0.5289, 0.2211, 0.5024, 0.2211, 0.5024, 0.2211, 0.5289, 0.3125, 0.6562, 0.3438, 0.6562, 0.3438, 0.6875, 0.3125, 0.6875, 0.3125, 0.625, 0.3438, 0.625, 0.3438, 0.6562, 0.3125, 0.6562, 0.2836, 0.5914, 0.2836, 0.5649, 0.2836, 0.5649, 0.2836, 0.5914, 0.25, 0.6562, 0.2812, 0.6562, 0.2812, 0.6875, 0.25, 0.6875, 0.2211, 0.5961, 0.2476, 0.5961, 0.2476, 0.5961, 0.2211, 0.5961, 0.2836, 0.6274, 0.3101, 0.6274, 0.3101, 0.6274, 0.2836, 0.6274, 0.2211, 0.5024, 0.2476, 0.5024, 0.2476, 0.5024, 0.2211, 0.5024, 0.2836, 0.5649, 0.3101, 0.5649, 0.3101, 0.5649, 0.2836, 0.5649, 0.2476, 0.7476, 0.2211, 0.7476, 0.2211, 0.7476, 0.2476, 0.7476, 0.1875, 0.6562, 0.2188, 0.6562, 0.2188, 0.6875, 0.1875, 0.6875, 0.2789, 0.6539, 0.2524, 0.6539, 0.2524, 0.6539, 0.2789, 0.6539, 0.2164, 0.5289, 0.1899, 0.5289, 0.1899, 0.5289, 0.2164, 0.5289, 0.125, 0.6562, 0.1562, 0.6562, 0.1562, 0.6875, 0.125, 0.6875, 0.2789, 0.5914, 0.2524, 0.5914, 0.2524, 0.5914, 0.2789, 0.5914, 0.2476, 0.7211, 0.2476, 0.7476, 0.2476, 0.7476, 0.2476, 0.7211, 0.2789, 0.6274, 0.2789, 0.6539, 0.2789, 0.6539, 0.2789, 0.6274, 0.2164, 0.5024, 0.2164, 0.5289, 0.2164, 0.5289, 0.2164, 0.5024, 0.2789, 0.5649, 0.2789, 0.5914, 0.2789, 0.5914, 0.2789, 0.5649, 0.2211, 0.7476, 0.2211, 0.7211, 0.2211, 0.7211, 0.2211, 0.7476, 0.2524, 0.6539, 0.2524, 0.6274, 0.2524, 0.6274, 0.2524, 0.6539, 0.1899, 0.5289, 0.1899, 0.5024, 0.1899, 0.5024, 0.1899, 0.5289, 0.2524, 0.5914, 0.2524, 0.5649, 0.2524, 0.5649, 0.2524, 0.5914, 0.2211, 0.7211, 0.2476, 0.7211, 0.2476, 0.7211, 0.2211, 0.7211, 0.2524, 0.6274, 0.2789, 0.6274, 0.2789, 0.6274, 0.2524, 0.6274, 0.1899, 0.5024, 0.2164, 0.5024, 0.2164, 0.5024, 0.1899, 0.5024, 0.2524, 0.5649, 0.2789, 0.5649, 0.2789, 0.5649, 0.2524, 0.5649, 0.3726, 0.7476, 0.3461, 0.7476, 0.3461, 0.7476, 0.3726, 0.7476, 0.3125, 0.5312, 0.3438, 0.5312, 0.3438, 0.5625, 0.3125, 0.5625, 0.3125, 0.5, 0.3438, 0.5, 0.3438, 0.5312, 0.3125, 0.5312, 0.3726, 0.6539, 0.3461, 0.6539, 0.3461, 0.6539, 0.3726, 0.6539, 0.2164, 0.5601, 0.1899, 0.5601, 0.1899, 0.5601, 0.2164, 0.5601, 0.2789, 0.6226, 0.2524, 0.6226, 0.2524, 0.6226, 0.2789, 0.6226, 0.3726, 0.7211, 0.3726, 0.7476, 0.3726, 0.7476, 0.3726, 0.7211, 0.3726, 0.6274, 0.3726, 0.6539, 0.3726, 0.6539, 0.3726, 0.6274, 0.2164, 0.5336, 0.2164, 0.5601, 0.2164, 0.5601, 0.2164, 0.5336, 0.2789, 0.5961, 0.2789, 0.6226, 0.2789, 0.6226, 0.2789, 0.5961, 0.3125, 0.5938, 0.3438, 0.5938, 0.3438, 0.625, 0.3125, 0.625, 0.3125, 0.5625, 0.3438, 0.5625, 0.3438, 0.5938, 0.3125, 0.5938, 0.3461, 0.7476, 0.3461, 0.7211, 0.3461, 0.7211, 0.3461, 0.7476, 0.3461, 0.6539, 0.3461, 0.6274, 0.3461, 0.6274, 0.3461, 0.6539, 0.1899, 0.5601, 0.1899, 0.5336, 0.1899, 0.5336, 0.1899, 0.5601, 0.2524, 0.6226, 0.2524, 0.5961, 0.2524, 0.5961, 0.2524, 0.6226, 0.3461, 0.7211, 0.3726, 0.7211, 0.3726, 0.7211, 0.3461, 0.7211, 0.3461, 0.6274, 0.3726, 0.6274, 0.3726, 0.6274, 0.3461, 0.6274, 0.1899, 0.5336, 0.2164, 0.5336, 0.2164, 0.5336, 0.1899, 0.5336, 0.3125, 0.7188, 0.3438, 0.7188, 0.3438, 0.75, 0.3125, 0.75, 0.3125, 0.6875, 0.3438, 0.6875, 0.3438, 0.7188, 0.3125, 0.7188, 0.2524, 0.5961, 0.2789, 0.5961, 0.2789, 0.5961, 0.2524, 0.5961, 0.3438, 0.7188, 0.375, 0.7188, 0.3726, 0.7211, 0.3461, 0.7211, 0.375, 0.7188, 0.375, 0.75, 0.3726, 0.7476, 0.3726, 0.7211, 0.375, 0.75, 0.3438, 0.75, 0.3461, 0.7476, 0.3726, 0.7476, 0.3438, 0.75, 0.3438, 0.7188, 0.3461, 0.7211, 0.3461, 0.7476, 0.2188, 0.7188, 0.25, 0.7188, 0.2476, 0.7211, 0.2211, 0.7211, 0.25, 0.7188, 0.25, 0.75, 0.2476, 0.7476, 0.2476, 0.7211, 0.25, 0.75, 0.2188, 0.75, 0.2211, 0.7476, 0.2476, 0.7476, 0.2188, 0.75, 0.2188, 0.7188, 0.2211, 0.7211, 0.2211, 0.7476, 0.2188, 0.5938, 0.25, 0.5938, 0.2476, 0.5961, 0.2211, 0.5961, 0.25, 0.5938, 0.25, 0.625, 0.2476, 0.6226, 0.2476, 0.5961, 0.25, 0.625, 0.2188, 0.625, 0.2211, 0.6226, 0.2476, 0.6226, 0.2188, 0.625, 0.2188, 0.5938, 0.2211, 0.5961, 0.2211, 0.6226, 0.3438, 0.5938, 0.375, 0.5938, 0.3726, 0.5961, 0.3461, 0.5961, 0.375, 0.5938, 0.375, 0.625, 0.3726, 0.6226, 0.3726, 0.5961, 0.375, 0.625, 0.3438, 0.625, 0.3461, 0.6226, 0.3726, 0.6226, 0.3438, 0.625, 0.3438, 0.5938, 0.3461, 0.5961, 0.3461, 0.6226, 0.2812, 0.5938, 0.3125, 0.5938, 0.3101, 0.5961, 0.2836, 0.5961, 0.3125, 0.5938, 0.3125, 0.625, 0.3101, 0.6226, 0.3101, 0.5961, 0.3125, 0.625, 0.2812, 0.625, 0.2836, 0.6226, 0.3101, 0.6226, 0.2812, 0.625, 0.2812, 0.5938, 0.2836, 0.5961, 0.2836, 0.6226, 0.2812, 0.5312, 0.3125, 0.5312, 0.3101, 0.5336, 0.2836, 0.5336, 0.3125, 0.5312, 0.3125, 0.5625, 0.3101, 0.5601, 0.3101, 0.5336, 0.3125, 0.5625, 0.2812, 0.5625, 0.2836, 0.5601, 0.3101, 0.5601, 0.2812, 0.5625, 0.2812, 0.5312, 0.2836, 0.5336, 0.2836, 0.5601, 0.3438, 0.5312, 0.375, 0.5312, 0.3726, 0.5336, 0.3461, 0.5336, 0.375, 0.5312, 0.375, 0.5625, 0.3726, 0.5601, 0.3726, 0.5336, 0.375, 0.5625, 0.3438, 0.5625, 0.3461, 0.5601, 0.3726, 0.5601, 0.3438, 0.5625, 0.3438, 0.5312, 0.3461, 0.5336, 0.3461, 0.5601, 0.1562, 0.5938, 0.1875, 0.5938, 0.1851, 0.5961, 0.1586, 0.5961, 0.1875, 0.5938, 0.1875, 0.625, 0.1851, 0.6226, 0.1851, 0.5961, 0.1875, 0.625, 0.1562, 0.625, 0.1586, 0.6226, 0.1851, 0.6226, 0.1562, 0.625, 0.1562, 0.5938, 0.1586, 0.5961, 0.1586, 0.6226, 0.1562, 0.5312, 0.1875, 0.5312, 0.1851, 0.5336, 0.1586, 0.5336, 0.1875, 0.5312, 0.1875, 0.5625, 0.1851, 0.5601, 0.1851, 0.5336, 0.1875, 0.5625, 0.1562, 0.5625, 0.1586, 0.5601, 0.1851, 0.5601, 0.1562, 0.5625, 0.1562, 0.5312, 0.1586, 0.5336, 0.1586, 0.5601, 0.2188, 0.5312, 0.25, 0.5312, 0.2476, 0.5336, 0.2211, 0.5336, 0.25, 0.5312, 0.25, 0.5625, 0.2476, 0.5601, 0.2476, 0.5336, 0.25, 0.5625, 0.2188, 0.5625, 0.2211, 0.5601, 0.2476, 0.5601, 0.2188, 0.5625, 0.2188, 0.5312, 0.2211, 0.5336, 0.2211, 0.5601, 0.1562, 0.7188, 0.1875, 0.7188, 0.1851, 0.7211, 0.1586, 0.7211, 0.1875, 0.7188, 0.1875, 0.75, 0.1851, 0.7476, 0.1851, 0.7211, 0.1875, 0.75, 0.1562, 0.75, 0.1586, 0.7476, 0.1851, 0.7476, 0.1562, 0.75, 0.1562, 0.7188, 0.1586, 0.7211, 0.1586, 0.7476, 0.2812, 0.7188, 0.3125, 0.7188, 0.3101, 0.7211, 0.2836, 0.7211, 0.3125, 0.7188, 0.3125, 0.75, 0.3101, 0.7476, 0.3101, 0.7211, 0.3125, 0.75, 0.2812, 0.75, 0.2836, 0.7476, 0.3101, 0.7476, 0.2812, 0.75, 0.2812, 0.7188, 0.2836, 0.7211, 0.2836, 0.7476, 0.3438, 0.6562, 0.375, 0.6562, 0.3726, 0.6586, 0.3461, 0.6586, 0.375, 0.6562, 0.375, 0.6875, 0.3726, 0.6851, 0.3726, 0.6586, 0.375, 0.6875, 0.3438, 0.6875, 0.3461, 0.6851, 0.3726, 0.6851, 0.3438, 0.6875, 0.3438, 0.6562, 0.3461, 0.6586, 0.3461, 0.6851, 0.3438, 0.625, 0.375, 0.625, 0.3726, 0.6274, 0.3461, 0.6274, 0.375, 0.625, 0.375, 0.6562, 0.3726, 0.6539, 0.3726, 0.6274, 0.375, 0.6562, 0.3438, 0.6562, 0.3461, 0.6539, 0.3726, 0.6539, 0.3438, 0.6562, 0.3438, 0.625, 0.3461, 0.6274, 0.3461, 0.6539, 0.25, 0.625, 0.2812, 0.625, 0.2789, 0.6274, 0.2524, 0.6274, 0.2812, 0.625, 0.2812, 0.6562, 0.2789, 0.6539, 0.2789, 0.6274, 0.2812, 0.6562, 0.25, 0.6562, 0.2524, 0.6539, 0.2789, 0.6539, 0.25, 0.6562, 0.25, 0.625, 0.2524, 0.6274, 0.2524, 0.6539, 0.2812, 0.625, 0.3125, 0.625, 0.3101, 0.6274, 0.2836, 0.6274, 0.3125, 0.625, 0.3125, 0.6562, 0.3101, 0.6539, 0.3101, 0.6274, 0.3125, 0.6562, 0.2812, 0.6562, 0.2836, 0.6539, 0.3101, 0.6539, 0.2812, 0.6562, 0.2812, 0.625, 0.2836, 0.6274, 0.2836, 0.6539, 0.25, 0.7188, 0.2812, 0.7188, 0.2789, 0.7211, 0.2524, 0.7211, 0.2812, 0.7188, 0.2812, 0.75, 0.2789, 0.7476, 0.2789, 0.7211, 0.2812, 0.75, 0.25, 0.75, 0.2524, 0.7476, 0.2789, 0.7476, 0.25, 0.75, 0.25, 0.7188, 0.2524, 0.7211, 0.2524, 0.7476, 0.25, 0.6875, 0.2812, 0.6875, 0.2789, 0.6899, 0.2524, 0.6899, 0.2812, 0.6875, 0.2812, 0.7188, 0.2789, 0.7164, 0.2789, 0.6899, 0.2812, 0.7188, 0.25, 0.7188, 0.2524, 0.7164, 0.2789, 0.7164, 0.25, 0.7188, 0.25, 0.6875, 0.2524, 0.6899, 0.2524, 0.7164, 0.2812, 0.6875, 0.3125, 0.6875, 0.3101, 0.6899, 0.2836, 0.6899, 0.3125, 0.6875, 0.3125, 0.7188, 0.3101, 0.7164, 0.3101, 0.6899, 0.3125, 0.7188, 0.2812, 0.7188, 0.2836, 0.7164, 0.3101, 0.7164, 0.2812, 0.7188, 0.2812, 0.6875, 0.2836, 0.6899, 0.2836, 0.7164, 0.1875, 0.625, 0.2188, 0.625, 0.2164, 0.6274, 0.1899, 0.6274, 0.2188, 0.625, 0.2188, 0.6562, 0.2164, 0.6539, 0.2164, 0.6274, 0.2188, 0.6562, 0.1875, 0.6562, 0.1899, 0.6539, 0.2164, 0.6539, 0.1875, 0.6562, 0.1875, 0.625, 0.1899, 0.6274, 0.1899, 0.6539, 0.2188, 0.625, 0.25, 0.625, 0.2476, 0.6274, 0.2211, 0.6274, 0.25, 0.625, 0.25, 0.6562, 0.2476, 0.6539, 0.2476, 0.6274, 0.25, 0.6562, 0.2188, 0.6562, 0.2211, 0.6539, 0.2476, 0.6539, 0.2188, 0.6562, 0.2188, 0.625, 0.2211, 0.6274, 0.2211, 0.6539, 0.125, 0.625, 0.1562, 0.625, 0.1539, 0.6274, 0.1274, 0.6274, 0.1562, 0.625, 0.1562, 0.6562, 0.1539, 0.6539, 0.1539, 0.6274, 0.1562, 0.6562, 0.125, 0.6562, 0.1274, 0.6539, 0.1539, 0.6539, 0.125, 0.6562, 0.125, 0.625, 0.1274, 0.6274, 0.1274, 0.6539, 0.1562, 0.625, 0.1875, 0.625, 0.1851, 0.6274, 0.1586, 0.6274, 0.1875, 0.625, 0.1875, 0.6562, 0.1851, 0.6539, 0.1851, 0.6274, 0.1875, 0.6562, 0.1562, 0.6562, 0.1586, 0.6539, 0.1851, 0.6539, 0.1562, 0.6562, 0.1562, 0.625, 0.1586, 0.6274, 0.1586, 0.6539, 0.125, 0.7188, 0.1562, 0.7188, 0.1539, 0.7211, 0.1274, 0.7211, 0.1562, 0.7188, 0.1562, 0.75, 0.1539, 0.7476, 0.1539, 0.7211, 0.1562, 0.75, 0.125, 0.75, 0.1274, 0.7476, 0.1539, 0.7476, 0.125, 0.75, 0.125, 0.7188, 0.1274, 0.7211, 0.1274, 0.7476, 0.125, 0.6875, 0.1562, 0.6875, 0.1539, 0.6899, 0.1274, 0.6899, 0.1562, 0.6875, 0.1562, 0.7188, 0.1539, 0.7164, 0.1539, 0.6899, 0.1562, 0.7188, 0.125, 0.7188, 0.1274, 0.7164, 0.1539, 0.7164, 0.125, 0.7188, 0.125, 0.6875, 0.1274, 0.6899, 0.1274, 0.7164, 0.1562, 0.6875, 0.1875, 0.6875, 0.1851, 0.6899, 0.1586, 0.6899, 0.1875, 0.6875, 0.1875, 0.7188, 0.1851, 0.7164, 0.1851, 0.6899, 0.1875, 0.7188, 0.1562, 0.7188, 0.1586, 0.7164, 0.1851, 0.7164, 0.1562, 0.7188, 0.1562, 0.6875, 0.1586, 0.6899, 0.1586, 0.7164, 0.1875, 0.5312, 0.2188, 0.5312, 0.2164, 0.5336, 0.1899, 0.5336, 0.2188, 0.5312, 0.2188, 0.5625, 0.2164, 0.5601, 0.2164, 0.5336, 0.2188, 0.5625, 0.1875, 0.5625, 0.1899, 0.5601, 0.2164, 0.5601, 0.1875, 0.5625, 0.1875, 0.5312, 0.1899, 0.5336, 0.1899, 0.5601, 0.1875, 0.5, 0.2188, 0.5, 0.2164, 0.5024, 0.1899, 0.5024, 0.2188, 0.5, 0.2188, 0.5312, 0.2164, 0.5289, 0.2164, 0.5024, 0.2188, 0.5312, 0.1875, 0.5312, 0.1899, 0.5289, 0.2164, 0.5289, 0.1875, 0.5312, 0.1875, 0.5, 0.1899, 0.5024, 0.1899, 0.5289, 0.2188, 0.5, 0.25, 0.5, 0.2476, 0.5024, 0.2211, 0.5024, 0.25, 0.5, 0.25, 0.5312, 0.2476, 0.5289, 0.2476, 0.5024, 0.25, 0.5312, 0.2188, 0.5312, 0.2211, 0.5289, 0.2476, 0.5289, 0.2188, 0.5312, 0.2188, 0.5, 0.2211, 0.5024, 0.2211, 0.5289, 0.125, 0.5312, 0.1562, 0.5312, 0.1539, 0.5336, 0.1274, 0.5336, 0.1562, 0.5312, 0.1562, 0.5625, 0.1539, 0.5601, 0.1539, 0.5336, 0.1562, 0.5625, 0.125, 0.5625, 0.1274, 0.5601, 0.1539, 0.5601, 0.125, 0.5625, 0.125, 0.5312, 0.1274, 0.5336, 0.1274, 0.5601, 0.125, 0.5, 0.1562, 0.5, 0.1539, 0.5024, 0.1274, 0.5024, 0.1562, 0.5, 0.1562, 0.5312, 0.1539, 0.5289, 0.1539, 0.5024, 0.1562, 0.5312, 0.125, 0.5312, 0.1274, 0.5289, 0.1539, 0.5289, 0.125, 0.5312, 0.125, 0.5, 0.1274, 0.5024, 0.1274, 0.5289, 0.1562, 0.5, 0.1875, 0.5, 0.1851, 0.5024, 0.1586, 0.5024, 0.1875, 0.5, 0.1875, 0.5312, 0.1851, 0.5289, 0.1851, 0.5024, 0.1875, 0.5312, 0.1562, 0.5312, 0.1586, 0.5289, 0.1851, 0.5289, 0.1562, 0.5312, 0.1562, 0.5, 0.1586, 0.5024, 0.1586, 0.5289, 0.125, 0.5938, 0.1562, 0.5938, 0.1539, 0.5961, 0.1274, 0.5961, 0.1562, 0.5938, 0.1562, 0.625, 0.1539, 0.6226, 0.1539, 0.5961, 0.1562, 0.625, 0.125, 0.625, 0.1274, 0.6226, 0.1539, 0.6226, 0.125, 0.625, 0.125, 0.5938, 0.1274, 0.5961, 0.1274, 0.6226, 0.125, 0.5625, 0.1562, 0.5625, 0.1539, 0.5649, 0.1274, 0.5649, 0.1562, 0.5625, 0.1562, 0.5938, 0.1539, 0.5914, 0.1539, 0.5649, 0.1562, 0.5938, 0.125, 0.5938, 0.1274, 0.5914, 0.1539, 0.5914, 0.125, 0.5938, 0.125, 0.5625, 0.1274, 0.5649, 0.1274, 0.5914, 0.1562, 0.5625, 0.1875, 0.5625, 0.1851, 0.5649, 0.1586, 0.5649, 0.1875, 0.5625, 0.1875, 0.5938, 0.1851, 0.5914, 0.1851, 0.5649, 0.1875, 0.5938, 0.1562, 0.5938, 0.1586, 0.5914, 0.1851, 0.5914, 0.1562, 0.5938, 0.1562, 0.5625, 0.1586, 0.5649, 0.1586, 0.5914, 0.3438, 0.5, 0.375, 0.5, 0.3726, 0.5024, 0.3461, 0.5024, 0.375, 0.5, 0.375, 0.5312, 0.3726, 0.5289, 0.3726, 0.5024, 0.375, 0.5312, 0.3438, 0.5312, 0.3461, 0.5289, 0.3726, 0.5289, 0.3438, 0.5312, 0.3438, 0.5, 0.3461, 0.5024, 0.3461, 0.5289, 0.25, 0.5312, 0.2812, 0.5312, 0.2789, 0.5336, 0.2524, 0.5336, 0.2812, 0.5312, 0.2812, 0.5625, 0.2789, 0.5601, 0.2789, 0.5336, 0.2812, 0.5625, 0.25, 0.5625, 0.2524, 0.5601, 0.2789, 0.5601, 0.25, 0.5625, 0.25, 0.5312, 0.2524, 0.5336, 0.2524, 0.5601, 0.25, 0.5, 0.2812, 0.5, 0.2789, 0.5024, 0.2524, 0.5024, 0.2812, 0.5, 0.2812, 0.5312, 0.2789, 0.5289, 0.2789, 0.5024, 0.2812, 0.5312, 0.25, 0.5312, 0.2524, 0.5289, 0.2789, 0.5289, 0.25, 0.5312, 0.25, 0.5, 0.2524, 0.5024, 0.2524, 0.5289, 0.2812, 0.5, 0.3125, 0.5, 0.3101, 0.5024, 0.2836, 0.5024, 0.3125, 0.5, 0.3125, 0.5312, 0.3101, 0.5289, 0.3101, 0.5024, 0.3125, 0.5312, 0.2812, 0.5312, 0.2836, 0.5289, 0.3101, 0.5289, 0.2812, 0.5312, 0.2812, 0.5, 0.2836, 0.5024, 0.2836, 0.5289, 0.25, 0.5938, 0.2812, 0.5938, 0.2789, 0.5961, 0.2524, 0.5961, 0.2812, 0.5938, 0.2812, 0.625, 0.2789, 0.6226, 0.2789, 0.5961, 0.2812, 0.625, 0.25, 0.625, 0.2524, 0.6226, 0.2789, 0.6226, 0.25, 0.625, 0.25, 0.5938, 0.2524, 0.5961, 0.2524, 0.6226, 0.25, 0.5625, 0.2812, 0.5625, 0.2789, 0.5649, 0.2524, 0.5649, 0.2812, 0.5625, 0.2812, 0.5938, 0.2789, 0.5914, 0.2789, 0.5649, 0.2812, 0.5938, 0.25, 0.5938, 0.2524, 0.5914, 0.2789, 0.5914, 0.25, 0.5938, 0.25, 0.5625, 0.2524, 0.5649, 0.2524, 0.5914, 0.2812, 0.5625, 0.3125, 0.5625, 0.3101, 0.5649, 0.2836, 0.5649, 0.3125, 0.5625, 0.3125, 0.5938, 0.3101, 0.5914, 0.3101, 0.5649, 0.3125, 0.5938, 0.2812, 0.5938, 0.2836, 0.5914, 0.3101, 0.5914, 0.2812, 0.5938, 0.2812, 0.5625, 0.2836, 0.5649, 0.2836, 0.5914, 0.3438, 0.5625, 0.375, 0.5625, 0.3726, 0.5649, 0.3461, 0.5649, 0.375, 0.5625, 0.375, 0.5938, 0.3726, 0.5914, 0.3726, 0.5649, 0.375, 0.5938, 0.3438, 0.5938, 0.3461, 0.5914, 0.3726, 0.5914, 0.3438, 0.5938, 0.3438, 0.5625, 0.3461, 0.5649, 0.3461, 0.5914, 0.1875, 0.5938, 0.2188, 0.5938, 0.2164, 0.5961, 0.1899, 0.5961, 0.2188, 0.5938, 0.2188, 0.625, 0.2164, 0.6226, 0.2164, 0.5961, 0.2188, 0.625, 0.1875, 0.625, 0.1899, 0.6226, 0.2164, 0.6226, 0.1875, 0.625, 0.1875, 0.5938, 0.1899, 0.5961, 0.1899, 0.6226, 0.1875, 0.5625, 0.2188, 0.5625, 0.2164, 0.5649, 0.1899, 0.5649, 0.2188, 0.5625, 0.2188, 0.5938, 0.2164, 0.5914, 0.2164, 0.5649, 0.2188, 0.5938, 0.1875, 0.5938, 0.1899, 0.5914, 0.2164, 0.5914, 0.1875, 0.5938, 0.1875, 0.5625, 0.1899, 0.5649, 0.1899, 0.5914, 0.2188, 0.5625, 0.25, 0.5625, 0.2476, 0.5649, 0.2211, 0.5649, 0.25, 0.5625, 0.25, 0.5938, 0.2476, 0.5914, 0.2476, 0.5649, 0.25, 0.5938, 0.2188, 0.5938, 0.2211, 0.5914, 0.2476, 0.5914, 0.2188, 0.5938, 0.2188, 0.5625, 0.2211, 0.5649, 0.2211, 0.5914, 0.1875, 0.7188, 0.2188, 0.7188, 0.2164, 0.7211, 0.1899, 0.7211, 0.2188, 0.7188, 0.2188, 0.75, 0.2164, 0.7476, 0.2164, 0.7211, 0.2188, 0.75, 0.1875, 0.75, 0.1899, 0.7476, 0.2164, 0.7476, 0.1875, 0.75, 0.1875, 0.7188, 0.1899, 0.7211, 0.1899, 0.7476, 0.1875, 0.6875, 0.2188, 0.6875, 0.2164, 0.6899, 0.1899, 0.6899, 0.2188, 0.6875, 0.2188, 0.7188, 0.2164, 0.7164, 0.2164, 0.6899, 0.2188, 0.7188, 0.1875, 0.7188, 0.1899, 0.7164, 0.2164, 0.7164, 0.1875, 0.7188, 0.1875, 0.6875, 0.1899, 0.6899, 0.1899, 0.7164, 0.2188, 0.6875, 0.25, 0.6875, 0.2476, 0.6899, 0.2211, 0.6899, 0.25, 0.6875, 0.25, 0.7188, 0.2476, 0.7164, 0.2476, 0.6899, 0.25, 0.7188, 0.2188, 0.7188, 0.2211, 0.7164, 0.2476, 0.7164, 0.2188, 0.7188, 0.2188, 0.6875, 0.2211, 0.6899, 0.2211, 0.7164, 0.3438, 0.6875, 0.375, 0.6875, 0.3726, 0.6899, 0.3461, 0.6899, 0.375, 0.6875, 0.375, 0.7188, 0.3726, 0.7164, 0.3726, 0.6899, 0.375, 0.7188, 0.3438, 0.7188, 0.3461, 0.7164, 0.3726, 0.7164, 0.3438, 0.7188, 0.3438, 0.6875, 0.3461, 0.6899, 0.3461, 0.7164, 0.3461, 0.7211, 0.3726, 0.7211, 0.3726, 0.7476, 0.3461, 0.7476, 0.2211, 0.7211, 0.2476, 0.7211, 0.2476, 0.7476, 0.2211, 0.7476, 0.2211, 0.5961, 0.2476, 0.5961, 0.2476, 0.6226, 0.2211, 0.6226, 0.3461, 0.5961, 0.3726, 0.5961, 0.3726, 0.6226, 0.3461, 0.6226, 0.2836, 0.5961, 0.3101, 0.5961, 0.3101, 0.6226, 0.2836, 0.6226, 0.2836, 0.5336, 0.3101, 0.5336, 0.3101, 0.5601, 0.2836, 0.5601, 0.3461, 0.5336, 0.3726, 0.5336, 0.3726, 0.5601, 0.3461, 0.5601, 0.1586, 0.5961, 0.1851, 0.5961, 0.1851, 0.6226, 0.1586, 0.6226, 0.1586, 0.5336, 0.1851, 0.5336, 0.1851, 0.5601, 0.1586, 0.5601, 0.2211, 0.5336, 0.2476, 0.5336, 0.2476, 0.5601, 0.2211, 0.5601, 0.1586, 0.7211, 0.1851, 0.7211, 0.1851, 0.7476, 0.1586, 0.7476, 0.2836, 0.7211, 0.3101, 0.7211, 0.3101, 0.7476, 0.2836, 0.7476, 0.3461, 0.6586, 0.3726, 0.6586, 0.3726, 0.6851, 0.3461, 0.6851, 0.3461, 0.6274, 0.3726, 0.6274, 0.3726, 0.6539, 0.3461, 0.6539, 0.2524, 0.6274, 0.2789, 0.6274, 0.2789, 0.6539, 0.2524, 0.6539, 0.2836, 0.6274, 0.3101, 0.6274, 0.3101, 0.6539, 0.2836, 0.6539, 0.2524, 0.7211, 0.2789, 0.7211, 0.2789, 0.7476, 0.2524, 0.7476, 0.2524, 0.6899, 0.2789, 0.6899, 0.2789, 0.7164, 0.2524, 0.7164, 0.2836, 0.6899, 0.3101, 0.6899, 0.3101, 0.7164, 0.2836, 0.7164, 0.1899, 0.6274, 0.2164, 0.6274, 0.2164, 0.6539, 0.1899, 0.6539, 0.2211, 0.6274, 0.2476, 0.6274, 0.2476, 0.6539, 0.2211, 0.6539, 0.1274, 0.6274, 0.1539, 0.6274, 0.1539, 0.6539, 0.1274, 0.6539, 0.1586, 0.6274, 0.1851, 0.6274, 0.1851, 0.6539, 0.1586, 0.6539, 0.1274, 0.7211, 0.1539, 0.7211, 0.1539, 0.7476, 0.1274, 0.7476, 0.1274, 0.6899, 0.1539, 0.6899, 0.1539, 0.7164, 0.1274, 0.7164, 0.1586, 0.6899, 0.1851, 0.6899, 0.1851, 0.7164, 0.1586, 0.7164, 0.1899, 0.5336, 0.2164, 0.5336, 0.2164, 0.5601, 0.1899, 0.5601, 0.1899, 0.5024, 0.2164, 0.5024, 0.2164, 0.5289, 0.1899, 0.5289, 0.2211, 0.5024, 0.2476, 0.5024, 0.2476, 0.5289, 0.2211, 0.5289, 0.1274, 0.5336, 0.1539, 0.5336, 0.1539, 0.5601, 0.1274, 0.5601, 0.1274, 0.5024, 0.1539, 0.5024, 0.1539, 0.5289, 0.1274, 0.5289, 0.1586, 0.5024, 0.1851, 0.5024, 0.1851, 0.5289, 0.1586, 0.5289, 0.1274, 0.5961, 0.1539, 0.5961, 0.1539, 0.6226, 0.1274, 0.6226, 0.1274, 0.5649, 0.1539, 0.5649, 0.1539, 0.5914, 0.1274, 0.5914, 0.1586, 0.5649, 0.1851, 0.5649, 0.1851, 0.5914, 0.1586, 0.5914, 0.3461, 0.5024, 0.3726, 0.5024, 0.3726, 0.5289, 0.3461, 0.5289, 0.2524, 0.5336, 0.2789, 0.5336, 0.2789, 0.5601, 0.2524, 0.5601, 0.2524, 0.5024, 0.2789, 0.5024, 0.2789, 0.5289, 0.2524, 0.5289, 0.2836, 0.5024, 0.3101, 0.5024, 0.3101, 0.5289, 0.2836, 0.5289, 0.2524, 0.5961, 0.2789, 0.5961, 0.2789, 0.6226, 0.2524, 0.6226, 0.2524, 0.5649, 0.2789, 0.5649, 0.2789, 0.5914, 0.2524, 0.5914, 0.2836, 0.5649, 0.3101, 0.5649, 0.3101, 0.5914, 0.2836, 0.5914, 0.3461, 0.5649, 0.3726, 0.5649, 0.3726, 0.5914, 0.3461, 0.5914, 0.1899, 0.5961, 0.2164, 0.5961, 0.2164, 0.6226, 0.1899, 0.6226, 0.1899, 0.5649, 0.2164, 0.5649, 0.2164, 0.5914, 0.1899, 0.5914, 0.2211, 0.5649, 0.2476, 0.5649, 0.2476, 0.5914, 0.2211, 0.5914, 0.1899, 0.7211, 0.2164, 0.7211, 0.2164, 0.7476, 0.1899, 0.7476, 0.1899, 0.6899, 0.2164, 0.6899, 0.2164, 0.7164, 0.1899, 0.7164, 0.2211, 0.6899, 0.2476, 0.6899, 0.2476, 0.7164, 0.2211, 0.7164, 0.3461, 0.6899, 0.3726, 0.6899, 0.3726, 0.7164, 0.3461, 0.7164, 0.2524, 0.7211, 0.2789, 0.7211, 0.2789, 0.7211, 0.2524, 0.7211, 0.3461, 0.5961, 0.3726, 0.5961, 0.3726, 0.5961, 0.3461, 0.5961, 0.3461, 0.5914, 0.3461, 0.5649, 0.3461, 0.5649, 0.3461, 0.5914, 0.1274, 0.5601, 0.1274, 0.5336, 0.1274, 0.5336, 0.1274, 0.5601, 0.2524, 0.7476, 0.2524, 0.7211, 0.2524, 0.7211, 0.2524, 0.7476, 0.3461, 0.6226, 0.3461, 0.5961, 0.3461, 0.5961, 0.3461, 0.6226, 0.3726, 0.5649, 0.3726, 0.5914, 0.3726, 0.5914, 0.3726, 0.5649, 0.1539, 0.5336, 0.1539, 0.5601, 0.1539, 0.5601, 0.1539, 0.5336, 0.2789, 0.7211, 0.2789, 0.7476, 0.2789, 0.7476, 0.2789, 0.7211, 0.3726, 0.5961, 0.3726, 0.6226, 0.3726, 0.6226, 0.3726, 0.5961, 0.3726, 0.5914, 0.3461, 0.5914, 0.3461, 0.5914, 0.3726, 0.5914, 0.1539, 0.5601, 0.1274, 0.5601, 0.1274, 0.5601, 0.1539, 0.5601, 0.2789, 0.7476, 0.2524, 0.7476, 0.2524, 0.7476, 0.2789, 0.7476, 0.3726, 0.6226, 0.3461, 0.6226, 0.3461, 0.6226, 0.3726, 0.6226, 0.1899, 0.5961, 0.2164, 0.5961, 0.2164, 0.5961, 0.1899, 0.5961, 0.1274, 0.5024, 0.1539, 0.5024, 0.1539, 0.5024, 0.1274, 0.5024, 0.2524, 0.6899, 0.2789, 0.6899, 0.2789, 0.6899, 0.2524, 0.6899, 0.2836, 0.5961, 0.3101, 0.5961, 0.3101, 0.5961, 0.2836, 0.5961, 0.1899, 0.6226, 0.1899, 0.5961, 0.1899, 0.5961, 0.1899, 0.6226, 0.1274, 0.5289, 0.1274, 0.5024, 0.1274, 0.5024, 0.1274, 0.5289, 0.2524, 0.7164, 0.2524, 0.6899, 0.2524, 0.6899, 0.2524, 0.7164, 0.2836, 0.6226, 0.2836, 0.5961, 0.2836, 0.5961, 0.2836, 0.6226, 0.2164, 0.5961, 0.2164, 0.6226, 0.2164, 0.6226, 0.2164, 0.5961, 0.1539, 0.5024, 0.1539, 0.5289, 0.1539, 0.5289, 0.1539, 0.5024, 0.2789, 0.6899, 0.2789, 0.7164, 0.2789, 0.7164, 0.2789, 0.6899, 0.3101, 0.5961, 0.3101, 0.6226, 0.3101, 0.6226, 0.3101, 0.5961, 0.2164, 0.6226, 0.1899, 0.6226, 0.1899, 0.6226, 0.2164, 0.6226, 0.1539, 0.5289, 0.1274, 0.5289, 0.1274, 0.5289, 0.1539, 0.5289, 0.2789, 0.7164, 0.2524, 0.7164, 0.2524, 0.7164, 0.2789, 0.7164, 0.3101, 0.6226, 0.2836, 0.6226, 0.2836, 0.6226, 0.3101, 0.6226, 0.1899, 0.5649, 0.2164, 0.5649, 0.2164, 0.5649, 0.1899, 0.5649, 0.1586, 0.5024, 0.1851, 0.5024, 0.1851, 0.5024, 0.1586, 0.5024, 0.2836, 0.6899, 0.3101, 0.6899, 0.3101, 0.6899, 0.2836, 0.6899, 0.2836, 0.5336, 0.3101, 0.5336, 0.3101, 0.5336, 0.2836, 0.5336, 0.1899, 0.5914, 0.1899, 0.5649, 0.1899, 0.5649, 0.1899, 0.5914, 0.1586, 0.5289, 0.1586, 0.5024, 0.1586, 0.5024, 0.1586, 0.5289, 0.2836, 0.7164, 0.2836, 0.6899, 0.2836, 0.6899, 0.2836, 0.7164, 0.2836, 0.5601, 0.2836, 0.5336, 0.2836, 0.5336, 0.2836, 0.5601, 0.2164, 0.5649, 0.2164, 0.5914, 0.2164, 0.5914, 0.2164, 0.5649, 0.1851, 0.5024, 0.1851, 0.5289, 0.1851, 0.5289, 0.1851, 0.5024, 0.3101, 0.6899, 0.3101, 0.7164, 0.3101, 0.7164, 0.3101, 0.6899, 0.3101, 0.5336, 0.3101, 0.5601, 0.3101, 0.5601, 0.3101, 0.5336, 0.2164, 0.5914, 0.1899, 0.5914, 0.1899, 0.5914, 0.2164, 0.5914, 0.1851, 0.5289, 0.1586, 0.5289, 0.1586, 0.5289, 0.1851, 0.5289, 0.3101, 0.7164, 0.2836, 0.7164, 0.2836, 0.7164, 0.3101, 0.7164, 0.3101, 0.5601, 0.2836, 0.5601, 0.2836, 0.5601, 0.3101, 0.5601, 0.2211, 0.5649, 0.2476, 0.5649, 0.2476, 0.5649, 0.2211, 0.5649, 0.1274, 0.5961, 0.1539, 0.5961, 0.1539, 0.5961, 0.1274, 0.5961, 0.1899, 0.6274, 0.2164, 0.6274, 0.2164, 0.6274, 0.1899, 0.6274, 0.3461, 0.5336, 0.3726, 0.5336, 0.3726, 0.5336, 0.3461, 0.5336, 0.2211, 0.5914, 0.2211, 0.5649, 0.2211, 0.5649, 0.2211, 0.5914, 0.1274, 0.6226, 0.1274, 0.5961, 0.1274, 0.5961, 0.1274, 0.6226, 0.1899, 0.6539, 0.1899, 0.6274, 0.1899, 0.6274, 0.1899, 0.6539, 0.3461, 0.5601, 0.3461, 0.5336, 0.3461, 0.5336, 0.3461, 0.5601, 0.2476, 0.5649, 0.2476, 0.5914, 0.2476, 0.5914, 0.2476, 0.5649, 0.1539, 0.5961, 0.1539, 0.6226, 0.1539, 0.6226, 0.1539, 0.5961, 0.2164, 0.6274, 0.2164, 0.6539, 0.2164, 0.6539, 0.2164, 0.6274, 0.3726, 0.5336, 0.3726, 0.5601, 0.3726, 0.5601, 0.3726, 0.5336, 0.2476, 0.5914, 0.2211, 0.5914, 0.2211, 0.5914, 0.2476, 0.5914, 0.1539, 0.6226, 0.1274, 0.6226, 0.1274, 0.6226, 0.1539, 0.6226, 0.2164, 0.6539, 0.1899, 0.6539, 0.1899, 0.6539, 0.2164, 0.6539, 0.3726, 0.5601, 0.3461, 0.5601, 0.3461, 0.5601, 0.3726, 0.5601, 0.1899, 0.7211, 0.2164, 0.7211, 0.2164, 0.7211, 0.1899, 0.7211, 0.1274, 0.5649, 0.1539, 0.5649, 0.1539, 0.5649, 0.1274, 0.5649, 0.2211, 0.6274, 0.2476, 0.6274, 0.2476, 0.6274, 0.2211, 0.6274, 0.1586, 0.5961, 0.1851, 0.5961, 0.1851, 0.5961, 0.1586, 0.5961, 0.1899, 0.7476, 0.1899, 0.7211, 0.1899, 0.7211, 0.1899, 0.7476, 0.1274, 0.5914, 0.1274, 0.5649, 0.1274, 0.5649, 0.1274, 0.5914, 0.2211, 0.6539, 0.2211, 0.6274, 0.2211, 0.6274, 0.2211, 0.6539, 0.1586, 0.6226, 0.1586, 0.5961, 0.1586, 0.5961, 0.1586, 0.6226, 0.2164, 0.7211, 0.2164, 0.7476, 0.2164, 0.7476, 0.2164, 0.7211, 0.1539, 0.5649, 0.1539, 0.5914, 0.1539, 0.5914, 0.1539, 0.5649, 0.2476, 0.6274, 0.2476, 0.6539, 0.2476, 0.6539, 0.2476, 0.6274, 0.1851, 0.5961, 0.1851, 0.6226, 0.1851, 0.6226, 0.1851, 0.5961, 0.2164, 0.7476, 0.1899, 0.7476, 0.1899, 0.7476, 0.2164, 0.7476, 0.1539, 0.5914, 0.1274, 0.5914, 0.1274, 0.5914, 0.1539, 0.5914, 0.2476, 0.6539, 0.2211, 0.6539, 0.2211, 0.6539, 0.2476, 0.6539, 0.1851, 0.6226, 0.1586, 0.6226, 0.1586, 0.6226, 0.1851, 0.6226, 0.1899, 0.6899, 0.2164, 0.6899, 0.2164, 0.6899, 0.1899, 0.6899, 0.1586, 0.5649, 0.1851, 0.5649, 0.1851, 0.5649, 0.1586, 0.5649, 0.1274, 0.6274, 0.1539, 0.6274, 0.1539, 0.6274, 0.1274, 0.6274, 0.1586, 0.5336, 0.1851, 0.5336, 0.1851, 0.5336, 0.1586, 0.5336, 0.1899, 0.7164, 0.1899, 0.6899, 0.1899, 0.6899, 0.1899, 0.7164, 0.1586, 0.5914, 0.1586, 0.5649, 0.1586, 0.5649, 0.1586, 0.5914, 0.1274, 0.6539, 0.1274, 0.6274, 0.1274, 0.6274, 0.1274, 0.6539, 0.1586, 0.5601, 0.1586, 0.5336, 0.1586, 0.5336, 0.1586, 0.5601, 0.2164, 0.6899, 0.2164, 0.7164, 0.2164, 0.7164, 0.2164, 0.6899, 0.1851, 0.5649, 0.1851, 0.5914, 0.1851, 0.5914, 0.1851, 0.5649, 0.1539, 0.6274, 0.1539, 0.6539, 0.1539, 0.6539, 0.1539, 0.6274, 0.1851, 0.5336, 0.1851, 0.5601, 0.1851, 0.5601, 0.1851, 0.5336, 0.2164, 0.7164, 0.1899, 0.7164, 0.1899, 0.7164, 0.2164, 0.7164, 0.1851, 0.5914, 0.1586, 0.5914, 0.1586, 0.5914, 0.1851, 0.5914, 0.1539, 0.6539, 0.1274, 0.6539, 0.1274, 0.6539, 0.1539, 0.6539, 0.1851, 0.5601, 0.1586, 0.5601, 0.1586, 0.5601, 0.1851, 0.5601, 0.2211, 0.6899, 0.2476, 0.6899, 0.2476, 0.6899, 0.2211, 0.6899, 0.3461, 0.5024, 0.3726, 0.5024, 0.3726, 0.5024, 0.3461, 0.5024, 0.1586, 0.6274, 0.1851, 0.6274, 0.1851, 0.6274, 0.1586, 0.6274, 0.2211, 0.5336, 0.2476, 0.5336, 0.2476, 0.5336, 0.2211, 0.5336, 0.2211, 0.7164, 0.2211, 0.6899, 0.2211, 0.6899, 0.2211, 0.7164, 0.3461, 0.5289, 0.3461, 0.5024, 0.3461, 0.5024, 0.3461, 0.5289, 0.1586, 0.6539, 0.1586, 0.6274, 0.1586, 0.6274, 0.1586, 0.6539, 0.2211, 0.5601, 0.2211, 0.5336, 0.2211, 0.5336, 0.2211, 0.5601, 0.2476, 0.6899, 0.2476, 0.7164, 0.2476, 0.7164, 0.2476, 0.6899, 0.3726, 0.5024, 0.3726, 0.5289, 0.3726, 0.5289, 0.3726, 0.5024, 0.1851, 0.6274, 0.1851, 0.6539, 0.1851, 0.6539, 0.1851, 0.6274, 0.2476, 0.5336, 0.2476, 0.5601, 0.2476, 0.5601, 0.2476, 0.5336, 0.2476, 0.7164, 0.2211, 0.7164, 0.2211, 0.7164, 0.2476, 0.7164, 0.3726, 0.5289, 0.3461, 0.5289, 0.3461, 0.5289, 0.3726, 0.5289, 0.1851, 0.6539, 0.1586, 0.6539, 0.1586, 0.6539, 0.1851, 0.6539, 0.2476, 0.5601, 0.2211, 0.5601, 0.2211, 0.5601, 0.2476, 0.5601, 0.3461, 0.6899, 0.3726, 0.6899, 0.3726, 0.6899, 0.3461, 0.6899, 0.2524, 0.5336, 0.2789, 0.5336, 0.2789, 0.5336, 0.2524, 0.5336, 0.1274, 0.7211, 0.1539, 0.7211, 0.1539, 0.7211, 0.1274, 0.7211, 0.1586, 0.7211, 0.1851, 0.7211, 0.1851, 0.7211, 0.1586, 0.7211, 0.3461, 0.7164, 0.3461, 0.6899, 0.3461, 0.6899, 0.3461, 0.7164, 0.2524, 0.5601, 0.2524, 0.5336, 0.2524, 0.5336, 0.2524, 0.5601, 0.1274, 0.7476, 0.1274, 0.7211, 0.1274, 0.7211, 0.1274, 0.7476, 0.1586, 0.7476, 0.1586, 0.7211, 0.1586, 0.7211, 0.1586, 0.7476, 0.3726, 0.6899, 0.3726, 0.7164, 0.3726, 0.7164, 0.3726, 0.6899, 0.2789, 0.5336, 0.2789, 0.5601, 0.2789, 0.5601, 0.2789, 0.5336, 0.1539, 0.7211, 0.1539, 0.7476, 0.1539, 0.7476, 0.1539, 0.7211, 0.1851, 0.7211, 0.1851, 0.7476, 0.1851, 0.7476, 0.1851, 0.7211, 0.3726, 0.7164, 0.3461, 0.7164, 0.3461, 0.7164, 0.3726, 0.7164, 0.2789, 0.5601, 0.2524, 0.5601, 0.2524, 0.5601, 0.2789, 0.5601, 0.1539, 0.7476, 0.1274, 0.7476, 0.1274, 0.7476, 0.1539, 0.7476, 0.1851, 0.7476, 0.1586, 0.7476, 0.1586, 0.7476, 0.1851, 0.7476, 0.2524, 0.5024, 0.2789, 0.5024, 0.2789, 0.5024, 0.2524, 0.5024, 0.1274, 0.6899, 0.1539, 0.6899, 0.1539, 0.6899, 0.1274, 0.6899, 0.2836, 0.7211, 0.3101, 0.7211, 0.3101, 0.7211, 0.2836, 0.7211, 0.2524, 0.5289, 0.2524, 0.5024, 0.2524, 0.5024, 0.2524, 0.5289, 0.1274, 0.7164, 0.1274, 0.6899, 0.1274, 0.6899, 0.1274, 0.7164, 0.2836, 0.7476, 0.2836, 0.7211, 0.2836, 0.7211, 0.2836, 0.7476, 0.2789, 0.5024, 0.2789, 0.5289, 0.2789, 0.5289, 0.2789, 0.5024, 0.1539, 0.6899, 0.1539, 0.7164, 0.1539, 0.7164, 0.1539, 0.6899, 0.3101, 0.7211, 0.3101, 0.7476, 0.3101, 0.7476, 0.3101, 0.7211, 0.2789, 0.5289, 0.2524, 0.5289, 0.2524, 0.5289, 0.2789, 0.5289, 0.1539, 0.7164, 0.1274, 0.7164, 0.1274, 0.7164, 0.1539, 0.7164, 0.3101, 0.7476, 0.2836, 0.7476, 0.2836, 0.7476, 0.3101, 0.7476, 0.2836, 0.5024, 0.3101, 0.5024, 0.3101, 0.5024, 0.2836, 0.5024, 0.1586, 0.6899, 0.1851, 0.6899, 0.1851, 0.6899, 0.1586, 0.6899, 0.3461, 0.6586, 0.3726, 0.6586, 0.3726, 0.6586, 0.3461, 0.6586, 0.2836, 0.5289, 0.2836, 0.5024, 0.2836, 0.5024, 0.2836, 0.5289, 0.1586, 0.7164, 0.1586, 0.6899, 0.1586, 0.6899, 0.1586, 0.7164, 0.3461, 0.6851, 0.3461, 0.6586, 0.3461, 0.6586, 0.3461, 0.6851, 0.3101, 0.5024, 0.3101, 0.5289, 0.3101, 0.5289, 0.3101, 0.5024, 0.1851, 0.6899, 0.1851, 0.7164, 0.1851, 0.7164, 0.1851, 0.6899, 0.3726, 0.6586, 0.3726, 0.6851, 0.3726, 0.6851, 0.3726, 0.6586, 0.3101, 0.5289, 0.2836, 0.5289, 0.2836, 0.5289, 0.3101, 0.5289, 0.1851, 0.7164, 0.1586, 0.7164, 0.1586, 0.7164, 0.1851, 0.7164, 0.3726, 0.6851, 0.3461, 0.6851, 0.3461, 0.6851, 0.3726, 0.6851])
me_cube_004.materials.append(mat_monitor_001)
me_cube_004.use_remesh_fix_poles = True
me_cube_004.use_remesh_preserve_attributes = False
me_cube_004.update()
me_cube_005 = bpy.data.meshes.new('Cube.005')
me_cube_005.from_pydata([(-1.0, -1.0, -1.0), (-1.0, 1.0, -1.0), (1.0, -1.0, -1.0), (1.0, 1.0, -1.0), (-1.0, -1.0, -0.6086), (-1.0, -0.6844, -0.2804), (-1.0, -0.9076, -0.3765), (-1.0, 0.6844, -0.2804), (-1.0, 1.0, -0.6086), (-1.0, 0.9076, -0.3765), (0.7026, -0.6844, 0.02757), (1.0, -1.0, -0.1946), (0.9129, -0.9076, 0.006311), (0.7026, 0.6844, 0.02757), (1.0, 1.0, -0.1946), (0.9129, 0.9076, 0.006311), (-1.0, 0.0, -1.0), (1.0, 0.0, -1.0), (0.7026, 0.0, 0.02757), (0.9129, 0.0, 0.006311), (1.0, 0.0, -0.1946), (-1.0, 0.0, -0.2804)], [], [(18, 21, 5, 10), (17, 20, 11, 2), (16, 21, 7, 9, 8, 1), (16, 17, 2, 0), (1, 8, 14, 3), (7, 13, 15, 9), (9, 15, 14, 8), (18, 10, 12, 19), (19, 12, 11, 20), (10, 5, 6, 12), (12, 6, 4, 11), (2, 11, 4, 0), (15, 19, 20, 14), (13, 18, 19, 15), (1, 3, 17, 16), (0, 4, 6, 5, 21, 16), (3, 14, 20, 17), (13, 7, 21, 18)])
_uv = me_cube_005.uv_layers.new(name='UVMap')
_uv.uv.foreach_set('vector', [0.6622, 0.625, 0.875, 0.625, 0.875, 0.7105, 0.6622, 0.7105, 0.375, 0.625, 0.584, 0.625, 0.584, 0.75, 0.375, 0.75, 0.375, 0.125, 0.625, 0.125, 0.625, 0.2105, 0.6064, 0.2384, 0.5613, 0.25, 0.375, 0.25, 0.125, 0.625, 0.375, 0.625, 0.375, 0.75, 0.125, 0.75, 0.375, 0.25, 0.5613, 0.25, 0.584, 0.5, 0.375, 0.5, 0.875, 0.5395, 0.6622, 0.5395, 0.6397, 0.5, 0.875, 0.5, 0.625, 0.25, 0.625, 0.4853, 0.584, 0.5, 0.5613, 0.25, 0.6622, 0.625, 0.6622, 0.7105, 0.625, 0.7384, 0.625, 0.625, 0.625, 0.625, 0.625, 0.7384, 0.584, 0.75, 0.584, 0.625, 0.6622, 0.7105, 0.875, 0.7105, 0.875, 0.75, 0.6397, 0.75, 0.625, 0.7647, 0.625, 1.0, 0.5613, 1.0, 0.584, 0.75, 0.375, 0.75, 0.584, 0.75, 0.5613, 1.0, 0.375, 1.0, 0.625, 0.5116, 0.625, 0.625, 0.584, 0.625, 0.584, 0.5, 0.6622, 0.5395, 0.6622, 0.625, 0.625, 0.625, 0.625, 0.5116, 0.125, 0.5, 0.375, 0.5, 0.375, 0.625, 0.125, 0.625, 0.375, 0.0, 0.5613, 0.0, 0.6064, 0.01156, 0.625, 0.03945, 0.625, 0.125, 0.375, 0.125, 0.375, 0.5, 0.584, 0.5, 0.584, 0.625, 0.375, 0.625, 0.6622, 0.5395, 0.875, 0.5395, 0.875, 0.625, 0.6622, 0.625])
me_cube_005.materials.append(mat_monitor_001)
me_cube_005.use_remesh_fix_poles = True
me_cube_005.use_remesh_preserve_attributes = False
me_cube_005.update()
me_cube_006 = bpy.data.meshes.new('Cube.006')
me_cube_006.from_pydata([(-1.0, 0.0, -1.0), (-1.0, 0.0, 1.0), (1.0, 0.0, -1.0), (1.0, 0.0, 1.0), (-1.0, 0.9173, -1.0), (-0.9173, 1.0, -1.0), (-0.9173, 1.0, 0.9173), (-1.0, 0.9173, 1.0), (0.9173, 1.0, -1.0), (1.0, 0.9173, -1.0), (1.0, 0.9173, 1.0), (0.9173, 1.0, 0.9173), (-0.8794, 1.0, -0.9622), (-0.8794, 1.0, 0.8794), (0.8794, 1.0, 0.8794), (0.8794, 1.0, -0.9622), (-0.8794, 0.8837, 0.8794), (-0.8794, 0.8837, -0.9622), (0.8794, 0.8837, -0.9622), (0.8794, 0.8837, 0.8794), (1.0, 0.0, 0.9545), (1.0, 0.0, -1.0), (1.0, 0.7555, 0.9545), (1.0, 0.6869, -0.8859), (-1.0, 0.0, 0.5), (-1.0, 0.0, 0.0), (-1.0, 0.0, -0.5), (-0.9173, 1.0, 0.438), (-0.9173, 1.0, -0.04136), (-0.9173, 1.0, -0.5207), (-1.0, 0.9173, -0.5), (-1.0, 0.9173, 0.0), (-1.0, 0.9173, 0.5), (1.0, 0.9173, 0.5), (1.0, 0.9173, 0.0), (1.0, 0.9173, -0.5), (0.9173, 1.0, -0.5207), (0.9173, 1.0, -0.04136), (0.9173, 1.0, 0.438), (-0.8794, 1.0, 0.419), (-0.8794, 1.0, -0.04136), (-0.8794, 1.0, -0.5018), (0.8794, 1.0, -0.5018), (0.8794, 1.0, -0.04136), (0.8794, 1.0, 0.419), (-0.8794, 0.8837, 0.419), (-0.8794, 0.8837, -0.04136), (-0.8794, 0.8837, -0.5018), (0.8794, 0.8837, -0.5018), (0.8794, 0.8837, -0.04136), (0.8794, 0.8837, 0.419), (1.0, 0.0, 0.5), (1.0, 0.0, 0.0), (1.0, 0.0, -0.5), (1.0, 0.7555, 0.5455), (1.0, 0.6869, -0.1141), (1.0, 0.6869, -0.5), (1.0, 0.1141, -0.5), (1.0, 0.1141, -0.8859), (1.0, 0.801, -0.5), (1.0, 0.801, -1.0), (1.0, 0.801, 0.0), (1.0, 0.1141, -0.1141), (0.9194, 0.1141, -0.5), (0.9194, 0.1141, -0.8859), (0.9194, 0.1141, -0.1141), (0.9194, 0.6869, -0.5), (0.9194, 0.6869, -0.8859), (0.9194, 0.6869, -0.1141), (1.0, 0.0, 1.0), (1.0, 0.801, 1.0), (1.0, 0.801, 0.5), (1.0, 0.0, 0.5455), (0.923, 0.0, 0.9545), (0.923, 0.0, 0.5455), (0.923, 0.7555, 0.9545), (0.923, 0.7555, 0.5455)], [], [(10, 7, 1, 3), (4, 5, 8, 9, 2, 0), (33, 10, 70, 71), (24, 1, 7, 32), (29, 5, 4, 30), (7, 10, 11, 6), (35, 9, 8, 36), (42, 15, 18, 48), (27, 6, 13, 39), (6, 11, 14, 13), (36, 8, 15, 42), (8, 5, 12, 15), (45, 16, 19, 50), (15, 12, 17, 18), (13, 14, 19, 16), (39, 13, 16, 45), (54, 22, 75, 76), (10, 3, 69, 70), (2, 9, 60, 21), (23, 56, 66, 67), (55, 62, 65, 68), (61, 71, 51, 52), (12, 41, 47, 17), (41, 40, 46, 47), (40, 39, 45, 46), (17, 47, 48, 18), (47, 46, 49, 48), (46, 45, 50, 49), (11, 38, 44, 14), (38, 37, 43, 44), (37, 36, 42, 43), (5, 29, 41, 12), (29, 28, 40, 41), (28, 27, 39, 40), (14, 44, 50, 19), (44, 43, 49, 50), (43, 42, 48, 49), (10, 33, 38, 11), (33, 34, 37, 38), (34, 35, 36, 37), (6, 27, 32, 7), (27, 28, 31, 32), (28, 29, 30, 31), (0, 26, 30, 4), (26, 25, 31, 30), (25, 24, 32, 31), (9, 35, 59, 60), (35, 34, 61, 59), (34, 33, 71, 61), (58, 57, 53, 21), (56, 23, 60, 59), (23, 58, 21, 60), (57, 62, 52, 53), (55, 56, 59, 61), (62, 55, 61, 52), (67, 66, 63, 64), (66, 68, 65, 63), (62, 57, 63, 65), (56, 55, 68, 66), (58, 23, 67, 64), (57, 58, 64, 63), (20, 22, 70, 69), (22, 54, 71, 70), (54, 72, 51, 71), (76, 75, 73, 74), (72, 54, 76, 74), (22, 20, 73, 75)])
_uv = me_cube_006.uv_layers.new(name='UVMap')
_uv.uv.foreach_set('vector', [0.625, 0.5103, 0.875, 0.5103, 0.875, 0.625, 0.625, 0.625, 0.125, 0.5103, 0.1353, 0.5, 0.3647, 0.5, 0.375, 0.5103, 0.375, 0.625, 0.125, 0.625, 0.5625, 0.5103, 0.625, 0.5103, 0.625, 0.5103, 0.5625, 0.5103, 0.5625, 0.125, 0.625, 0.125, 0.625, 0.2397, 0.5625, 0.2397, 0.4349, 0.2603, 0.375, 0.2603, 0.375, 0.2397, 0.4375, 0.2397, 0.625, 0.25, 0.625, 0.5, 0.6147, 0.4897, 0.6147, 0.2603, 0.4375, 0.5103, 0.375, 0.5103, 0.375, 0.4897, 0.4349, 0.4897, 0.4373, 0.4849, 0.3797, 0.4849, 0.3797, 0.4849, 0.4373, 0.4849, 0.5547, 0.2603, 0.6147, 0.2603, 0.6099, 0.2651, 0.5524, 0.2651, 0.6147, 0.2603, 0.6147, 0.4897, 0.6099, 0.4849, 0.6099, 0.2651, 0.4349, 0.4897, 0.375, 0.4897, 0.3797, 0.4849, 0.4373, 0.4849, 0.375, 0.4897, 0.375, 0.2603, 0.3797, 0.2651, 0.3797, 0.4849, 0.5524, 0.2651, 0.6099, 0.2651, 0.6099, 0.4849, 0.5524, 0.4849, 0.3797, 0.4849, 0.3797, 0.2651, 0.3797, 0.2651, 0.3797, 0.4849, 0.6099, 0.2651, 0.6099, 0.4849, 0.6099, 0.4849, 0.6099, 0.2651, 0.5524, 0.2651, 0.6099, 0.2651, 0.6099, 0.2651, 0.5524, 0.2651, 0.5682, 0.5169, 0.6193, 0.5169, 0.6193, 0.5169, 0.5682, 0.5169, 0.625, 0.5103, 0.625, 0.625, 0.625, 0.625, 0.625, 0.5103, 0.375, 0.625, 0.375, 0.5103, 0.375, 0.5249, 0.375, 0.625, 0.3893, 0.5267, 0.4375, 0.5267, 0.4375, 0.5267, 0.3893, 0.5267, 0.4857, 0.5267, 0.4857, 0.6087, 0.4857, 0.6087, 0.4857, 0.5267, 0.5, 0.5103, 0.5625, 0.5103, 0.5625, 0.625, 0.5, 0.625, 0.3797, 0.2651, 0.4373, 0.2651, 0.4373, 0.2651, 0.3797, 0.2651, 0.4373, 0.2651, 0.4948, 0.2651, 0.4948, 0.2651, 0.4373, 0.2651, 0.4948, 0.2651, 0.5524, 0.2651, 0.5524, 0.2651, 0.4948, 0.2651, 0.3797, 0.2651, 0.4373, 0.2651, 0.4373, 0.4849, 0.3797, 0.4849, 0.4373, 0.2651, 0.4948, 0.2651, 0.4948, 0.4849, 0.4373, 0.4849, 0.4948, 0.2651, 0.5524, 0.2651, 0.5524, 0.4849, 0.4948, 0.4849, 0.6147, 0.4897, 0.5547, 0.4897, 0.5524, 0.4849, 0.6099, 0.4849, 0.5547, 0.4897, 0.4948, 0.4897, 0.4948, 0.4849, 0.5524, 0.4849, 0.4948, 0.4897, 0.4349, 0.4897, 0.4373, 0.4849, 0.4948, 0.4849, 0.375, 0.2603, 0.4349, 0.2603, 0.4373, 0.2651, 0.3797, 0.2651, 0.4349, 0.2603, 0.4948, 0.2603, 0.4948, 0.2651, 0.4373, 0.2651, 0.4948, 0.2603, 0.5547, 0.2603, 0.5524, 0.2651, 0.4948, 0.2651, 0.6099, 0.4849, 0.5524, 0.4849, 0.5524, 0.4849, 0.6099, 0.4849, 0.5524, 0.4849, 0.4948, 0.4849, 0.4948, 0.4849, 0.5524, 0.4849, 0.4948, 0.4849, 0.4373, 0.4849, 0.4373, 0.4849, 0.4948, 0.4849, 0.625, 0.5103, 0.5625, 0.5103, 0.5547, 0.4897, 0.6147, 0.4897, 0.5625, 0.5103, 0.5, 0.5103, 0.4948, 0.4897, 0.5547, 0.4897, 0.5, 0.5103, 0.4375, 0.5103, 0.4349, 0.4897, 0.4948, 0.4897, 0.6147, 0.2603, 0.5547, 0.2603, 0.5625, 0.2397, 0.625, 0.2397, 0.5547, 0.2603, 0.4948, 0.2603, 0.5, 0.2397, 0.5625, 0.2397, 0.4948, 0.2603, 0.4349, 0.2603, 0.4375, 0.2397, 0.5, 0.2397, 0.375, 0.125, 0.4375, 0.125, 0.4375, 0.2397, 0.375, 0.2397, 0.4375, 0.125, 0.5, 0.125, 0.5, 0.2397, 0.4375, 0.2397, 0.5, 0.125, 0.5625, 0.125, 0.5625, 0.2397, 0.5, 0.2397, 0.375, 0.5103, 0.4375, 0.5103, 0.4375, 0.5103, 0.375, 0.5103, 0.4375, 0.5103, 0.5, 0.5103, 0.5, 0.5103, 0.4375, 0.5103, 0.5, 0.5103, 0.5625, 0.5103, 0.5625, 0.5103, 0.5, 0.5103, 0.3893, 0.6087, 0.4375, 0.6087, 0.4375, 0.625, 0.375, 0.625, 0.4375, 0.5267, 0.3893, 0.5267, 0.375, 0.5103, 0.4375, 0.5103, 0.3893, 0.5267, 0.3893, 0.6087, 0.375, 0.625, 0.375, 0.5103, 0.4375, 0.6087, 0.4857, 0.6087, 0.5, 0.625, 0.4375, 0.625, 0.4857, 0.5267, 0.4375, 0.5267, 0.4375, 0.5103, 0.5, 0.5103, 0.4857, 0.6087, 0.4857, 0.5267, 0.5, 0.5103, 0.5, 0.625, 0.3893, 0.5267, 0.4375, 0.5267, 0.4375, 0.6087, 0.3893, 0.6087, 0.4375, 0.5267, 0.4857, 0.5267, 0.4857, 0.6087, 0.4375, 0.6087, 0.4857, 0.6087, 0.4375, 0.6087, 0.4375, 0.6087, 0.4857, 0.6087, 0.4375, 0.5267, 0.4857, 0.5267, 0.4857, 0.5267, 0.4375, 0.5267, 0.3893, 0.6087, 0.3893, 0.5267, 0.3893, 0.5267, 0.3893, 0.6087, 0.4375, 0.6087, 0.3893, 0.6087, 0.3893, 0.6087, 0.4375, 0.6087, 0.6193, 0.625, 0.6193, 0.5169, 0.625, 0.5103, 0.625, 0.625, 0.6193, 0.5169, 0.5682, 0.5169, 0.5625, 0.5103, 0.625, 0.5103, 0.5682, 0.5169, 0.5682, 0.625, 0.5625, 0.625, 0.5625, 0.5103, 0.5682, 0.5169, 0.6193, 0.5169, 0.6193, 0.625, 0.5682, 0.625, 0.5682, 0.625, 0.5682, 0.5169, 0.5682, 0.5169, 0.5682, 0.625, 0.6193, 0.5169, 0.6193, 0.625, 0.6193, 0.625, 0.6193, 0.5169])
me_cube_006.materials.append(mat_material)
me_cube_006.use_remesh_fix_poles = True
me_cube_006.use_remesh_preserve_attributes = False
me_cube_006.update()
me_cube_007 = bpy.data.meshes.new('Cube.007')
me_cube_007.from_pydata([(-0.2448, -1.362, 1.423), (-0.2448, -1.362, 3.24), (-0.2448, 1.424, 1.423), (-0.2448, 1.424, 3.24), (0.2448, -1.25, 1.535), (0.2448, -1.25, 3.127), (0.2448, 1.312, 1.535), (0.2448, 1.312, 3.127), (-0.1823, 0.4638, 1.319), (-0.1823, -0.4017, 1.319), (0.1823, 0.4638, 1.319), (0.1823, -0.4017, 1.319), (-0.2097, 1.224, 1.319), (-0.2097, -1.162, 1.319), (0.2097, 1.224, 1.319), (0.2097, -1.162, 1.319), (-0.1823, 0.4638, 1.199), (-0.1823, -0.4017, 1.199), (0.1823, 0.4638, 1.199), (0.1823, -0.4017, 1.199), (-0.2074, 0.5235, 1.01), (-0.2074, -0.4614, 1.01), (0.2074, 0.5235, 1.01), (0.2074, -0.4614, 1.01), (-0.2536, 0.958, 0.9357), (-0.2536, -0.8958, 0.9357), (0.2536, 0.958, 0.9357), (0.2536, -0.8958, 0.9357), (-0.2536, 0.958, 0.7896), (-0.2536, -0.8958, 0.7896), (0.2536, 0.958, 0.7896), (0.2536, -0.8958, 0.7896), (-0.1834, -1.013, 3.388), (-0.1834, 1.075, 3.388), (0.1834, 1.075, 3.388), (0.1834, -1.013, 3.388), (0.2448, 1.424, 3.24), (0.2448, 1.424, 1.423), (0.2448, -1.362, 1.423), (0.2448, -1.362, 3.24), (0.1238, 1.312, 3.127), (0.1238, 1.312, 1.535), (0.1238, -1.25, 1.535), (0.1238, -1.25, 3.127)], [], [(0, 1, 3, 2), (2, 3, 36, 37), (4, 6, 41, 42), (38, 39, 1, 0), (38, 0, 13, 15), (1, 39, 35, 32), (11, 9, 17, 19), (2, 37, 14, 12), (0, 2, 12, 13), (37, 38, 15, 14), (8, 9, 13, 12), (10, 8, 12, 14), (11, 10, 14, 15), (9, 11, 15, 13), (16, 18, 22, 20), (8, 10, 18, 16), (10, 11, 19, 18), (9, 8, 16, 17), (22, 23, 27, 26), (18, 19, 23, 22), (17, 16, 20, 21), (19, 17, 21, 23), (27, 25, 29, 31), (21, 20, 24, 25), (23, 21, 25, 27), (20, 22, 26, 24), (28, 30, 31, 29), (24, 26, 30, 28), (26, 27, 31, 30), (25, 24, 28, 29), (34, 33, 32, 35), (36, 3, 33, 34), (39, 36, 34, 35), (3, 1, 32, 33), (7, 6, 37, 36), (6, 4, 38, 37), (5, 7, 36, 39), (4, 5, 39, 38), (41, 40, 43, 42), (7, 5, 43, 40), (6, 7, 40, 41), (5, 4, 42, 43)])
me_cube_007.polygons.foreach_set('material_index', [0, 0, 0, 0, 0, 0, 0, 0, 0, 0, 0, 0, 0, 0, 0, 0, 0, 0, 0, 0, 0, 0, 0, 0, 0, 0, 0, 0, 0, 0, 0, 0, 0, 0, 0, 0, 0, 0, 1, 0, 0, 0])
_uv = me_cube_007.uv_layers.new(name='UVMap')
_uv.uv.foreach_set('vector', [0.375, 0.0, 0.625, 0.0, 0.625, 0.25, 0.375, 0.25, 0.375, 0.25, 0.625, 0.25, 0.625, 0.5, 0.375, 0.5, 0.3905, 0.7399, 0.3905, 0.5101, 0.3905, 0.5101, 0.3905, 0.7399, 0.375, 0.75, 0.625, 0.75, 0.625, 1.0, 0.375, 1.0, 0.375, 0.75, 0.375, 1.0, 0.375, 1.0, 0.375, 0.75, 0.625, 1.0, 0.625, 0.75, 0.625, 0.75, 0.625, 1.0, 0.3587, 0.7471, 0.1413, 0.7471, 0.1413, 0.7471, 0.3587, 0.7471, 0.375, 0.25, 0.375, 0.5, 0.375, 0.5, 0.375, 0.25, 0.375, 0.0, 0.375, 0.25, 0.375, 0.25, 0.375, 0.0, 0.375, 0.5, 0.375, 0.75, 0.375, 0.75, 0.375, 0.5, 0.1413, 0.5029, 0.1413, 0.7471, 0.125, 0.75, 0.125, 0.5, 0.3587, 0.5029, 0.1413, 0.5029, 0.125, 0.5, 0.375, 0.5, 0.3587, 0.7471, 0.3587, 0.5029, 0.375, 0.5, 0.375, 0.75, 0.1413, 0.7471, 0.3587, 0.7471, 0.375, 0.75, 0.125, 0.75, 0.1413, 0.5029, 0.3587, 0.5029, 0.3587, 0.5029, 0.1413, 0.5029, 0.1413, 0.5029, 0.3587, 0.5029, 0.3587, 0.5029, 0.1413, 0.5029, 0.3587, 0.5029, 0.3587, 0.7471, 0.3587, 0.7471, 0.3587, 0.5029, 0.1413, 0.7471, 0.1413, 0.5029, 0.1413, 0.5029, 0.1413, 0.7471, 0.3587, 0.5029, 0.3587, 0.7471, 0.3587, 0.7471, 0.3587, 0.5029, 0.3587, 0.5029, 0.3587, 0.7471, 0.3587, 0.7471, 0.3587, 0.5029, 0.1413, 0.7471, 0.1413, 0.5029, 0.1413, 0.5029, 0.1413, 0.7471, 0.3587, 0.7471, 0.1413, 0.7471, 0.1413, 0.7471, 0.3587, 0.7471, 0.3587, 0.7471, 0.1413, 0.7471, 0.1413, 0.7471, 0.3587, 0.7471, 0.1413, 0.7471, 0.1413, 0.5029, 0.1413, 0.5029, 0.1413, 0.7471, 0.3587, 0.7471, 0.1413, 0.7471, 0.1413, 0.7471, 0.3587, 0.7471, 0.1413, 0.5029, 0.3587, 0.5029, 0.3587, 0.5029, 0.1413, 0.5029, 0.1413, 0.5029, 0.3587, 0.5029, 0.3587, 0.7471, 0.1413, 0.7471, 0.1413, 0.5029, 0.3587, 0.5029, 0.3587, 0.5029, 0.1413, 0.5029, 0.3587, 0.5029, 0.3587, 0.7471, 0.3587, 0.7471, 0.3587, 0.5029, 0.1413, 0.7471, 0.1413, 0.5029, 0.1413, 0.5029, 0.1413, 0.7471, 0.625, 0.5, 0.875, 0.5, 0.875, 0.75, 0.625, 0.75, 0.625, 0.5, 0.625, 0.25, 0.625, 0.25, 0.625, 0.5, 0.625, 0.75, 0.625, 0.5, 0.625, 0.5, 0.625, 0.75, 0.625, 0.25, 0.625, 0.0, 0.625, 0.0, 0.625, 0.25, 0.6095, 0.5101, 0.3905, 0.5101, 0.375, 0.5, 0.625, 0.5, 0.3905, 0.5101, 0.3905, 0.7399, 0.375, 0.75, 0.375, 0.5, 0.6095, 0.7399, 0.6095, 0.5101, 0.625, 0.5, 0.625, 0.75, 0.3905, 0.7399, 0.6095, 0.7399, 0.625, 0.75, 0.375, 0.75, 0.3905, 0.5101, 0.6095, 0.5101, 0.6095, 0.7399, 0.3905, 0.7399, 0.6095, 0.5101, 0.6095, 0.7399, 0.6095, 0.7399, 0.6095, 0.5101, 0.3905, 0.5101, 0.6095, 0.5101, 0.6095, 0.5101, 0.3905, 0.5101, 0.6095, 0.7399, 0.3905, 0.7399, 0.3905, 0.7399, 0.6095, 0.7399])
me_cube_007.materials.append(mat_monitor_001)
me_cube_007.materials.append(mat_material_001)
me_cube_007.use_remesh_fix_poles = True
me_cube_007.use_remesh_preserve_attributes = False
me_cube_007.update()

# ---- objects
ob_desk = bpy.data.objects.new('Desk', me_cube_002)
ob_computer = bpy.data.objects.new('Computer', me_cube_003)
ob_keyboard = bpy.data.objects.new('Keyboard', me_cube_004)
ob_mouse = bpy.data.objects.new('Mouse', me_cube_005)
ob_cube = bpy.data.objects.new('Cube', me_cube_006)
ob_computer_001 = bpy.data.objects.new('Computer.001', me_cube_007)

# ---- transforms, parenting, visibility, modifiers, constraints
ob_desk.location = (0.0, 0.0, 0.05834)
_m = ob_desk.modifiers.new('Mirror', 'MIRROR')
_m.use_clip = True
_m = ob_desk.modifiers.new('Mirror.001', 'MIRROR')
_m.use_axis = (False, True, False)
_m.use_clip = True
ob_computer.location = (-0.5418, -0.0189, -0.2613)
ob_computer.rotation_euler = (0.0, -0.0, 0.2197)
ob_computer.scale = (0.507, 0.507, 0.507)
ob_keyboard.location = (0.0525, 0.2144, 0.1458)
ob_keyboard.rotation_euler = (0.0, -0.0, -0.1582)
ob_keyboard.scale = (-0.2109, -0.5011, -0.01476)
ob_mouse.location = (0.1523, 1.353, 0.2343)
ob_mouse.rotation_euler = (0.0, -0.0, 0.3873)
ob_mouse.scale = (0.1168, 0.06562, 0.05755)
ob_cube.location = (-0.3086, -1.155, 0.5891)
ob_cube.rotation_euler = (0.0, -0.0, -0.183)
ob_cube.scale = (0.457, 0.2036, 0.457)
_m = ob_cube.modifiers.new('Mirror', 'MIRROR')
_m.use_axis = (False, True, False)
_m.use_clip = True
ob_computer_001.location = (-0.5768, 1.578, -0.2613)
ob_computer_001.rotation_euler = (0.0, -0.0, -0.1963)
ob_computer_001.scale = (0.507, 0.507, 0.507)

# ---- collection membership
col_collection.objects.link(ob_desk)
col_collection.objects.link(ob_computer)
col_collection.objects.link(ob_keyboard)
col_collection.objects.link(ob_mouse)
col_collection.objects.link(ob_cube)
col_collection.objects.link(ob_computer_001)

# ---- scene / render settings (as saved in the file)
scene.frame_start = 1; scene.frame_end = 250; scene.frame_set(1)
scene.render.engine = 'BLENDER_EEVEE_NEXT'
scene.cycles.use_denoising = False
scene.cycles.samples = 128
scene.cycles.sampling_pattern = 'TABULATED_SOBOL'
scene.cycles.use_adaptive_sampling = False
scene.cycles.use_light_tree = False
scene.view_settings.view_transform = 'Filmic'
bpy.context.view_layer.update()

# ---- added for rendering (the .blend has no active camera and no usable light): camera, sun
cam_auto = bpy.data.cameras.new('AutoCamera')
cam_auto.lens = 50.0
cam_auto.sensor_width = 36.0
cam_auto.clip_end = 1000.0
ob_auto_camera = bpy.data.objects.new('AutoCamera', cam_auto)
scene.collection.objects.link(ob_auto_camera)
ob_auto_camera.location = (5.46678, -6.46253, 4.10378)
ob_auto_camera.rotation_euler = (1.09748, -7.21219e-08, 0.694738)
scene.camera = ob_auto_camera
light_auto_sun = bpy.data.lights.new('AutoSun', 'SUN')
light_auto_sun.energy = 3.0
light_auto_sun.angle = 0.0523599
ob_auto_sun = bpy.data.objects.new('AutoSun', light_auto_sun)
scene.collection.objects.link(ob_auto_sun)
ob_auto_sun.rotation_euler = (0.872665, 0.174533, 0.523599)
bpy.context.view_layer.update()
